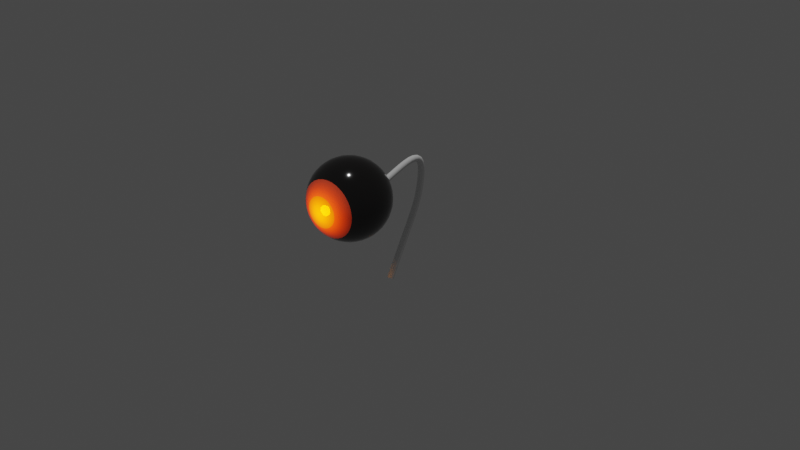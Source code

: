 # Source: 0701_SnakeEye_.blend  (saved by Blender 3.6.13; exported with 4.5.12 LTS)
import bpy
from mathutils import Matrix  # noqa: F401  (used for matrix-valued properties, if any)

bpy.ops.wm.read_factory_settings(use_empty=True)
scene = bpy.context.scene
scene.name = 'Scene'

# ---- collections
col_collection = bpy.data.collections.new('Collection'); scene.collection.children.link(col_collection)

# ---- materials (node trees are filled in below, after node groups)
mat_total = bpy.data.materials.new('Total')
mat_total.use_transparent_shadow = False
mat_inner_1 = bpy.data.materials.new('Inner_1')
mat_inner_1.use_transparent_shadow = False
mat_outer_1 = bpy.data.materials.new('Outer_1')
mat_outer_1.use_transparent_shadow = False

# ---- material node trees
mat_total.use_nodes = True; mat_total.node_tree.nodes.clear()
_N = mat_total.node_tree.nodes; _L = mat_total.node_tree.links
n0 = _N.new('ShaderNodeOutputMaterial'); n0.name = 'Material Output'; n0.location = (300, 300)
n1 = _N.new('ShaderNodeBsdfPrincipled'); n1.name = 'Principled BSDF'; n1.location = (10, 300)
n1.distribution = 'GGX'
n1.subsurface_method = 'RANDOM_WALK_SKIN'
n1.inputs[0].default_value = (0.008076, 0.006904, 0.006689, 1.0)
n1.inputs[2].default_value = 0.1
n1.inputs[3].default_value = 1.45
n1.inputs[13].default_value = 0.8
n1.inputs[27].default_value = (0.0, 0.0, 0.0, 1.0)
n1.inputs[28].default_value = 1.0
_L.new(n1.outputs[0], n0.inputs[0])
n0.is_active_output = True
mat_inner_1.use_nodes = True; mat_inner_1.node_tree.nodes.clear()
_N = mat_inner_1.node_tree.nodes; _L = mat_inner_1.node_tree.links
n0 = _N.new('ShaderNodeBsdfPrincipled'); n0.name = 'Principled BSDF'; n0.location = (10, 300)
n0.distribution = 'GGX'
n0.subsurface_method = 'RANDOM_WALK_SKIN'
n0.inputs[0].default_value = (0.8, 0.3209, 0.3631, 1.0)
n0.inputs[3].default_value = 1.45
n0.inputs[27].default_value = (0.0, 0.0, 0.0, 1.0)
n0.inputs[28].default_value = 1.0
n1 = _N.new('ShaderNodeBsdfPrincipled'); n1.name = 'Principled BSDF.001'; n1.location = (10, 300)
n1.distribution = 'GGX'
n1.subsurface_method = 'RANDOM_WALK_SKIN'
n1.inputs[0].default_value = (0.7325, 0.2312, 0.0, 1.0)
n1.inputs[1].default_value = 0.15
n1.inputs[2].default_value = 0.05
n1.inputs[3].default_value = 1.45
n1.inputs[13].default_value = 0.55
n1.inputs[27].default_value = (0.0, 0.0, 0.0, 1.0)
n1.inputs[28].default_value = 1.0
n2 = _N.new('ShaderNodeOutputMaterial'); n2.name = 'Material Output'; n2.location = (395, 267)
_L.new(n1.outputs[0], n2.inputs[0])
n2.is_active_output = True
mat_outer_1.use_nodes = True; mat_outer_1.node_tree.nodes.clear()
_N = mat_outer_1.node_tree.nodes; _L = mat_outer_1.node_tree.links
n0 = _N.new('ShaderNodeBsdfPrincipled'); n0.name = 'Principled BSDF'; n0.location = (10, 300)
n0.distribution = 'GGX'
n0.subsurface_method = 'RANDOM_WALK_SKIN'
n0.inputs[0].default_value = (0.8, 0.09964, 0.04756, 1.0)
n0.inputs[2].default_value = 0.1
n0.inputs[3].default_value = 1.45
n0.inputs[27].default_value = (0.0, 0.0, 0.0, 1.0)
n0.inputs[28].default_value = 1.0
n1 = _N.new('ShaderNodeOutputMaterial'); n1.name = 'Material Output'; n1.location = (300, 300)
_L.new(n0.outputs[0], n1.inputs[0])
n1.is_active_output = True

# ---- world
world_world = bpy.data.worlds.new('World'); scene.world = world_world
world_world.use_nodes = True; world_world.node_tree.nodes.clear()
_N = world_world.node_tree.nodes; _L = world_world.node_tree.links
n0 = _N.new('ShaderNodeOutputWorld'); n0.name = 'World Output'; n0.location = (300, 300)
n1 = _N.new('ShaderNodeBackground'); n1.name = 'Background'; n1.location = (10, 300)
n1.inputs[0].default_value = (0.05088, 0.05088, 0.05088, 1.0)
_L.new(n1.outputs[0], n0.inputs[0])
n0.is_active_output = True
world_world.color = (0.05088, 0.05088, 0.05088)
world_world.use_sun_shadow = False
world_world.sun_shadow_jitter_overblur = 0.0

# ---- lights
light_sun = bpy.data.lights.new('Sun', 'SUN')
light_sun.transmission_factor = 0.0
light_sun.energy = 1.0
light_point = bpy.data.lights.new('Point', 'POINT')
light_point.color = (1.0, 0.333, 0.0)
light_point.transmission_factor = 0.0
light_point.energy = 6.8
light_point.shadow_soft_size = 0.06
light_point.shadow_maximum_resolution = 0.006
light_point.use_absolute_resolution = True

# ---- meshes
me_sphere = bpy.data.meshes.new('Sphere')
me_sphere.from_pydata([(3.369e-08, 0.203, -0.1357), (3.369e-08, 0.1357, -0.203), (3.369e-08, 0.04764, -0.2395), (3.369e-08, 0.0, -0.2442), (3.369e-08, -0.04764, -0.2395), (3.369e-08, -0.1357, -0.203), (0.009294, 0.2395, -0.04673), (0.01823, 0.2256, -0.09166), (0.02647, 0.203, -0.1331), (0.03369, 0.1727, -0.1694), (0.03961, 0.1357, -0.1991), (0.04401, 0.09345, -0.2213), (0.04673, 0.04764, -0.2349), (0.04764, 0.0, -0.2395), (0.04673, -0.04764, -0.2349), (0.04401, -0.09345, -0.2213), (0.03961, -0.1357, -0.1991), (0.03369, -0.1727, -0.1694), (0.02647, -0.203, -0.1331), (0.01823, -0.2256, -0.09166), (0.009294, -0.2395, -0.04673), (0.01823, 0.2395, -0.04401), (0.03576, 0.2256, -0.08634), (0.05192, 0.203, -0.1253), (0.06608, 0.1727, -0.1595), (0.0777, 0.1357, -0.1876), (0.08634, 0.09345, -0.2084), (0.09166, 0.04764, -0.2213), (0.09345, 0.0, -0.2256), (0.09166, -0.04764, -0.2213), (0.08634, -0.09345, -0.2084), (0.0777, -0.1357, -0.1876), (0.06608, -0.1727, -0.1595), (0.05192, -0.203, -0.1253), (0.03576, -0.2256, -0.08634), (0.01823, -0.2395, -0.04401), (0.02647, 0.2395, -0.03961), (0.05192, 0.2256, -0.0777), (0.07537, 0.203, -0.1128), (0.09593, 0.1727, -0.1436), (0.1128, 0.1357, -0.1688), (0.1253, 0.09345, -0.1876), (0.1331, 0.04764, -0.1991), (0.1357, 0.0, -0.203), (0.1331, -0.04764, -0.1991), (0.1253, -0.09345, -0.1876), (0.1128, -0.1357, -0.1688), (0.09593, -0.1727, -0.1436), (0.07537, -0.203, -0.1128), (0.05192, -0.2256, -0.0777), (0.02647, -0.2395, -0.03961), (0.03369, 0.2395, -0.03369), (0.06608, 0.2256, -0.06608), (0.09593, 0.203, -0.09593), (0.1221, 0.1727, -0.1221), (0.1436, 0.1357, -0.1436), (0.1595, 0.09345, -0.1595), (0.1694, 0.04764, -0.1694), (0.1727, 0.0, -0.1727), (0.1694, -0.04764, -0.1694), (0.1595, -0.09345, -0.1595), (0.1436, -0.1357, -0.1436), (0.1221, -0.1727, -0.1221), (0.09593, -0.203, -0.09593), (0.06608, -0.2256, -0.06608), (0.03369, -0.2395, -0.03369), (0.03961, 0.2395, -0.02647), (0.0777, 0.2256, -0.05192), (0.1128, 0.203, -0.07537), (0.1436, 0.1727, -0.09593), (0.1688, 0.1357, -0.1128), (0.1876, 0.09345, -0.1253), (0.1991, 0.04764, -0.1331), (0.203, 0.0, -0.1357), (0.1991, -0.04764, -0.1331), (0.1876, -0.09345, -0.1253), (0.1688, -0.1357, -0.1128), (0.1436, -0.1727, -0.09593), (0.1128, -0.203, -0.07537), (0.0777, -0.2256, -0.05192), (0.03961, -0.2395, -0.02647), (3.369e-08, 0.2442, -1.49e-08), (0.04401, 0.2395, -0.01823), (0.08634, 0.2256, -0.03576), (0.1253, 0.203, -0.05192), (0.1595, 0.1727, -0.06608), (0.1876, 0.1357, -0.0777), (0.2084, 0.09345, -0.08634), (0.2213, 0.04764, -0.09166), (0.2256, 7.451e-09, -0.09345), (0.2213, -0.04764, -0.09166), (0.2084, -0.09345, -0.08634), (0.1876, -0.1357, -0.0777), (0.1595, -0.1727, -0.06608), (0.1253, -0.203, -0.05192), (0.08634, -0.2256, -0.03576), (0.04401, -0.2395, -0.01823), (0.04673, 0.2395, -0.009294), (0.09166, 0.2256, -0.01823), (0.1331, 0.203, -0.02647), (0.1694, 0.1727, -0.03369), (0.1991, 0.1357, -0.03961), (0.2213, 0.09345, -0.04401), (0.2349, 0.04764, -0.04673), (0.2395, 7.451e-09, -0.04764), (0.2349, -0.04764, -0.04673), (0.2213, -0.09345, -0.04401), (0.1991, -0.1357, -0.03961), (0.1694, -0.1727, -0.03369), (0.1331, -0.203, -0.02647), (0.09166, -0.2256, -0.01823), (0.04673, -0.2395, -0.009294), (0.04764, 0.2395, -1.49e-08), (0.09345, 0.2256, -1.49e-08), (0.1357, 0.203, 0.0), (0.1727, 0.1727, -1.49e-08), (0.203, 0.1357, 1.49e-08), (0.2256, 0.09345, -2.235e-08), (0.2395, 0.04764, 1.49e-08), (0.2442, 1.017e-08, 3.576e-08), (0.2395, -0.04764, 1.863e-08), (0.2256, -0.09345, -7.451e-09), (0.203, -0.1357, 2.98e-08), (0.1727, -0.1727, 0.0), (0.1357, -0.203, 1.49e-08), (0.09345, -0.2256, 1.49e-08), (0.04764, -0.2395, 1.49e-08), (0.04673, 0.2395, 0.009294), (0.09166, 0.2256, 0.01823), (0.1331, 0.203, 0.02647), (0.1694, 0.1727, 0.03369), (0.1991, 0.1357, 0.03961), (0.2213, 0.09345, 0.04401), (0.2349, 0.04764, 0.04673), (0.2395, 1.118e-08, 0.04764), (0.2349, -0.04764, 0.04673), (0.2213, -0.09345, 0.04401), (0.1991, -0.1357, 0.03961), (0.1694, -0.1727, 0.03369), (0.1331, -0.203, 0.02647), (0.09166, -0.2256, 0.01823), (0.04673, -0.2395, 0.009294), (0.04401, 0.2395, 0.01823), (0.08634, 0.2256, 0.03576), (0.1253, 0.203, 0.05192), (0.1595, 0.1727, 0.06608), (0.1876, 0.1357, 0.0777), (0.2084, 0.09345, 0.08634), (0.2213, 0.04764, 0.09166), (0.2256, 1.49e-08, 0.09345), (0.2213, -0.04764, 0.09166), (0.2084, -0.09345, 0.08634), (0.1876, -0.1357, 0.0777), (0.1595, -0.1727, 0.06608), (0.1253, -0.203, 0.05192), (0.08634, -0.2256, 0.03576), (0.04401, -0.2395, 0.01823), (0.03961, 0.2395, 0.02647), (0.0777, 0.2256, 0.05192), (0.1128, 0.203, 0.07537), (0.1436, 0.1727, 0.09593), (0.1688, 0.1357, 0.1128), (0.1876, 0.09345, 0.1253), (0.1991, 0.04764, 0.1331), (0.203, 1.49e-08, 0.1357), (0.1991, -0.04764, 0.1331), (0.1876, -0.09345, 0.1253), (0.1688, -0.1357, 0.1128), (0.1436, -0.1727, 0.09593), (0.1128, -0.203, 0.07537), (0.0777, -0.2256, 0.05192), (0.03961, -0.2395, 0.02647), (0.03369, 0.2395, 0.03369), (0.06608, 0.2256, 0.06608), (0.09593, 0.203, 0.09593), (0.1221, 0.1727, 0.1221), (0.1436, 0.1357, 0.1436), (0.1595, 0.09345, 0.1595), (0.1694, 0.04764, 0.1694), (0.1727, 1.49e-08, 0.1727), (0.1694, -0.04764, 0.1694), (0.1595, -0.09345, 0.1595), (0.1436, -0.1357, 0.1436), (0.1221, -0.1727, 0.1221), (0.09593, -0.203, 0.09593), (0.06608, -0.2256, 0.06608), (0.03369, -0.2395, 0.03369), (0.02647, 0.2395, 0.03961), (0.05192, 0.2256, 0.0777), (0.07537, 0.203, 0.1128), (0.09593, 0.1727, 0.1436), (0.1128, 0.1357, 0.1688), (0.1253, 0.09345, 0.1876), (0.1331, 0.04764, 0.1991), (0.1357, 1.49e-08, 0.203), (0.1331, -0.04764, 0.1991), (0.1253, -0.09345, 0.1876), (0.1128, -0.1357, 0.1688), (0.09593, -0.1727, 0.1436), (0.07537, -0.203, 0.1128), (0.05192, -0.2256, 0.0777), (0.02647, -0.2395, 0.03961), (0.01823, 0.2395, 0.04401), (0.03576, 0.2256, 0.08634), (0.05192, 0.203, 0.1253), (0.06608, 0.1727, 0.1595), (0.0777, 0.1357, 0.1876), (0.08634, 0.09345, 0.2084), (0.09166, 0.04764, 0.2213), (0.09345, 1.49e-08, 0.2256), (0.09166, -0.04764, 0.2213), (0.08634, -0.09345, 0.2084), (0.0777, -0.1357, 0.1876), (0.06608, -0.1727, 0.1595), (0.05192, -0.203, 0.1253), (0.03576, -0.2256, 0.08634), (0.01823, -0.2395, 0.04401), (0.009294, 0.2395, 0.04673), (0.01823, 0.2256, 0.09166), (0.02647, 0.203, 0.1331), (0.03369, 0.1727, 0.1694), (0.03961, 0.1357, 0.1991), (0.04401, 0.09345, 0.2213), (0.04673, 0.04764, 0.2349), (0.04764, 1.49e-08, 0.2395), (0.04673, -0.04764, 0.2349), (0.04401, -0.09345, 0.2213), (0.03961, -0.1357, 0.1991), (0.03369, -0.1727, 0.1694), (0.02647, -0.203, 0.1331), (0.01823, -0.2256, 0.09166), (0.009294, -0.2395, 0.04673), (3.187e-08, 0.2395, 0.04764), (2.095e-08, 0.2256, 0.09345), (1.003e-08, 0.203, 0.1357), (3.005e-08, 0.1727, 0.1727), (8.215e-09, 0.1357, 0.203), (4.097e-08, 0.09345, 0.2256), (9.376e-10, 0.04764, 0.2395), (-4.637e-08, 1.49e-08, 0.2442), (9.376e-10, -0.04764, 0.2395), (4.097e-08, -0.09345, 0.2256), (8.215e-09, -0.1357, 0.203), (3.005e-08, -0.1727, 0.1727), (1.003e-08, -0.203, 0.1357), (2.095e-08, -0.2256, 0.09345), (3.187e-08, -0.2395, 0.04764), (-0.009294, 0.2395, 0.04673), (-0.01823, 0.2256, 0.09166), (-0.02647, 0.203, 0.1331), (-0.03369, 0.1727, 0.1694), (-0.03961, 0.1357, 0.1991), (-0.04401, 0.09345, 0.2213), (-0.04673, 0.04764, 0.2349), (-0.04764, 1.49e-08, 0.2395), (-0.04673, -0.04764, 0.2349), (-0.04401, -0.09345, 0.2213), (-0.03961, -0.1357, 0.1991), (-0.03369, -0.1727, 0.1694), (-0.02647, -0.203, 0.1331), (-0.01823, -0.2256, 0.09166), (-0.009294, -0.2395, 0.04673), (-0.01823, 0.2395, 0.04401), (-0.03576, 0.2256, 0.08634), (-0.05192, 0.203, 0.1253), (-0.06608, 0.1727, 0.1595), (-0.0777, 0.1357, 0.1876), (-0.08634, 0.09345, 0.2084), (-0.09166, 0.04764, 0.2213), (-0.09345, 1.49e-08, 0.2256), (-0.09166, -0.04764, 0.2213), (-0.08634, -0.09345, 0.2084), (-0.0777, -0.1357, 0.1876), (-0.06608, -0.1727, 0.1595), (-0.05192, -0.203, 0.1253), (-0.03576, -0.2256, 0.08634), (-0.01823, -0.2395, 0.04401), (-0.02647, 0.2395, 0.03961), (-0.05192, 0.2256, 0.0777), (-0.07537, 0.203, 0.1128), (-0.09593, 0.1727, 0.1436), (-0.1128, 0.1357, 0.1688), (-0.1253, 0.09345, 0.1876), (-0.1331, 0.04764, 0.1991), (-0.1357, 1.49e-08, 0.203), (-0.1331, -0.04764, 0.1991), (-0.1253, -0.09345, 0.1876), (-0.1128, -0.1357, 0.1688), (-0.09593, -0.1727, 0.1436), (-0.07537, -0.203, 0.1128), (-0.05192, -0.2256, 0.0777), (-0.02647, -0.2395, 0.03961), (-0.03369, 0.2395, 0.03369), (-0.06608, 0.2256, 0.06608), (-0.09593, 0.203, 0.09593), (-0.1221, 0.1727, 0.1221), (-0.1436, 0.1357, 0.1436), (-0.1595, 0.09345, 0.1595), (-0.1694, 0.04764, 0.1694), (-0.1727, 1.49e-08, 0.1727), (-0.1694, -0.04764, 0.1694), (-0.1595, -0.09345, 0.1595), (-0.1436, -0.1357, 0.1436), (-0.1221, -0.1727, 0.1221), (-0.09593, -0.203, 0.09593), (-0.06608, -0.2256, 0.06608), (-0.03369, -0.2395, 0.03369), (3.369e-08, -0.2442, 0.0), (-0.03961, 0.2395, 0.02647), (-0.0777, 0.2256, 0.05192), (-0.1128, 0.203, 0.07537), (-0.1436, 0.1727, 0.09593), (-0.1688, 0.1357, 0.1128), (-0.1876, 0.09345, 0.1253), (-0.1991, 0.04764, 0.1331), (-0.203, 1.49e-08, 0.1357), (-0.1991, -0.04764, 0.1331), (-0.1876, -0.09345, 0.1253), (-0.1688, -0.1357, 0.1128), (-0.1436, -0.1727, 0.09593), (-0.1128, -0.203, 0.07537), (-0.0777, -0.2256, 0.05192), (-0.03961, -0.2395, 0.02647), (-0.04401, 0.2395, 0.01823), (-0.08634, 0.2256, 0.03576), (-0.1253, 0.203, 0.05192), (-0.1595, 0.1727, 0.06608), (-0.1876, 0.1357, 0.0777), (-0.2084, 0.09345, 0.08634), (-0.2213, 0.04764, 0.09166), (-0.2256, 1.49e-08, 0.09345), (-0.2213, -0.04764, 0.09166), (-0.2084, -0.09345, 0.08634), (-0.1876, -0.1357, 0.0777), (-0.1595, -0.1727, 0.06608), (-0.1253, -0.203, 0.05192), (-0.08634, -0.2256, 0.03576), (-0.04401, -0.2395, 0.01823), (-0.04673, 0.2395, 0.009294), (-0.09166, 0.2256, 0.01823), (-0.1331, 0.203, 0.02647), (-0.1694, 0.1727, 0.03369), (-0.1991, 0.1357, 0.03961), (-0.2213, 0.09345, 0.04401), (-0.2349, 0.04764, 0.04673), (-0.2395, 1.118e-08, 0.04764), (-0.2349, -0.04764, 0.04673), (-0.2213, -0.09345, 0.04401), (-0.1991, -0.1357, 0.03961), (-0.1694, -0.1727, 0.03369), (-0.1331, -0.203, 0.02647), (-0.09166, -0.2256, 0.01823), (-0.04673, -0.2395, 0.009294), (-0.04764, 0.2395, -1.49e-08), (-0.09345, 0.2256, -2.98e-08), (-0.1357, 0.203, -4.47e-08), (-0.1727, 0.1727, -1.49e-08), (-0.203, 0.1357, -4.47e-08), (-0.2256, 0.09345, -1.49e-08), (-0.2395, 0.04764, -7.078e-08), (-0.2442, 1.017e-08, -1.134e-07), (-0.2395, -0.04764, -6.706e-08), (-0.2256, -0.09345, -7.451e-09), (-0.203, -0.1357, -4.47e-08), (-0.1727, -0.1727, 0.0), (-0.1357, -0.203, -2.98e-08), (-0.09345, -0.2256, 0.0), (-0.04764, -0.2395, 0.0), (-0.04673, 0.2395, -0.009294), (-0.09166, 0.2256, -0.01823), (-0.1331, 0.203, -0.02647), (-0.1694, 0.1727, -0.03369), (-0.1991, 0.1357, -0.03961), (-0.2213, 0.09345, -0.04401), (-0.2349, 0.04764, -0.04673), (-0.2395, 7.451e-09, -0.04764), (-0.2349, -0.04764, -0.04673), (-0.2213, -0.09345, -0.04401), (-0.1991, -0.1357, -0.03961), (-0.1694, -0.1727, -0.03369), (-0.1331, -0.203, -0.02647), (-0.09166, -0.2256, -0.01823), (-0.04673, -0.2395, -0.009294), (-0.04401, 0.2395, -0.01823), (-0.08634, 0.2256, -0.03576), (-0.1253, 0.203, -0.05192), (-0.1595, 0.1727, -0.06608), (-0.1876, 0.1357, -0.0777), (-0.2084, 0.09345, -0.08634), (-0.2213, 0.04764, -0.09166), (-0.2256, 7.451e-09, -0.09345), (-0.2213, -0.04764, -0.09166), (-0.2084, -0.09345, -0.08634), (-0.1876, -0.1357, -0.0777), (-0.1595, -0.1727, -0.06608), (-0.1253, -0.203, -0.05192), (-0.08634, -0.2256, -0.03576), (-0.04401, -0.2395, -0.01823), (-0.03961, 0.2395, -0.02647), (-0.0777, 0.2256, -0.05192), (-0.1128, 0.203, -0.07537), (-0.1436, 0.1727, -0.09593), (-0.1688, 0.1357, -0.1128), (-0.1876, 0.09345, -0.1253), (-0.1991, 0.04764, -0.1331), (-0.203, 0.0, -0.1357), (-0.1991, -0.04764, -0.1331), (-0.1876, -0.09345, -0.1253), (-0.1688, -0.1357, -0.1128), (-0.1436, -0.1727, -0.09593), (-0.1128, -0.203, -0.07537), (-0.0777, -0.2256, -0.05192), (-0.03961, -0.2395, -0.02647), (-0.03369, 0.2395, -0.03369), (-0.06608, 0.2256, -0.06608), (-0.09593, 0.203, -0.09593), (-0.1221, 0.1727, -0.1221), (-0.1436, 0.1357, -0.1436), (-0.1595, 0.09345, -0.1595), (-0.1694, 0.04764, -0.1694), (-0.1727, 0.0, -0.1727), (-0.1694, -0.04764, -0.1694), (-0.1595, -0.09345, -0.1595), (-0.1436, -0.1357, -0.1436), (-0.1221, -0.1727, -0.1221), (-0.09593, -0.203, -0.09593), (-0.06608, -0.2256, -0.06608), (-0.03369, -0.2395, -0.03369), (-0.02647, 0.2395, -0.03961), (-0.05192, 0.2256, -0.0777), (-0.07537, 0.203, -0.1128), (-0.09593, 0.1727, -0.1436), (-0.1128, 0.1357, -0.1688), (-0.1253, 0.09345, -0.1876), (-0.1331, 0.04764, -0.1991), (-0.1357, 0.0, -0.203), (-0.1331, -0.04764, -0.1991), (-0.1253, -0.09345, -0.1876), (-0.1128, -0.1357, -0.1688), (-0.09593, -0.1727, -0.1436), (-0.07537, -0.203, -0.1128), (-0.05192, -0.2256, -0.0777), (-0.02647, -0.2395, -0.03961), (-0.01823, 0.2395, -0.04401), (-0.03576, 0.2256, -0.08634), (-0.05192, 0.203, -0.1253), (-0.06608, 0.1727, -0.1595), (-0.0777, 0.1357, -0.1876), (-0.08634, 0.09345, -0.2084), (-0.09166, 0.04764, -0.2213), (-0.09345, 0.0, -0.2256), (-0.09166, -0.04764, -0.2213), (-0.08634, -0.09345, -0.2084), (-0.0777, -0.1357, -0.1876), (-0.06608, -0.1727, -0.1595), (-0.05192, -0.203, -0.1253), (-0.03576, -0.2256, -0.08634), (-0.01823, -0.2395, -0.04401), (-0.009294, 0.2395, -0.04673), (-0.01823, 0.2256, -0.09166), (-0.02647, 0.203, -0.1331), (-0.03369, 0.1727, -0.1694), (-0.03961, 0.1357, -0.1991), (-0.04401, 0.09345, -0.2213), (-0.04673, 0.04764, -0.2349), (-0.04764, 0.0, -0.2395), (-0.04673, -0.04764, -0.2349), (-0.04401, -0.09345, -0.2213), (-0.03961, -0.1357, -0.1991), (-0.03369, -0.1727, -0.1694), (-0.02647, -0.203, -0.1331), (-0.01823, -0.2256, -0.09166), (-0.009294, -0.2395, -0.04673), (3.733e-08, 0.2395, -0.04764), (5.006e-08, 0.2256, -0.09345), (5.552e-08, 0.1727, -0.1727), (4.824e-08, 0.09345, -0.2256), (4.824e-08, -0.09345, -0.2256), (5.552e-08, -0.1727, -0.1727), (8.645e-08, -0.203, -0.1357), (5.006e-08, -0.2256, -0.09345), (3.733e-08, -0.2395, -0.04764)], [], [(475, 0, 8, 9), (478, 5, 16, 17), (1, 475, 9, 10), (479, 478, 17, 18), (476, 1, 10, 11), (480, 479, 18, 19), (2, 476, 11, 12), (481, 480, 19, 20), (3, 2, 12, 13), (473, 81, 6), (307, 481, 20), (4, 3, 13, 14), (474, 473, 6, 7), (477, 4, 14, 15), (0, 474, 7, 8), (5, 477, 15, 16), (8, 7, 22, 23), (16, 15, 30, 31), (9, 8, 23, 24), (17, 16, 31, 32), (10, 9, 24, 25), (18, 17, 32, 33), (11, 10, 25, 26), (19, 18, 33, 34), (12, 11, 26, 27), (20, 19, 34, 35), (13, 12, 27, 28), (6, 81, 21), (307, 20, 35), (14, 13, 28, 29), (7, 6, 21, 22), (15, 14, 29, 30), (27, 26, 41, 42), (35, 34, 49, 50), (28, 27, 42, 43), (21, 81, 36), (307, 35, 50), (29, 28, 43, 44), (22, 21, 36, 37), (30, 29, 44, 45), (23, 22, 37, 38), (31, 30, 45, 46), (24, 23, 38, 39), (32, 31, 46, 47), (25, 24, 39, 40), (33, 32, 47, 48), (26, 25, 40, 41), (34, 33, 48, 49), (46, 45, 60, 61), (39, 38, 53, 54), (47, 46, 61, 62), (40, 39, 54, 55), (48, 47, 62, 63), (41, 40, 55, 56), (49, 48, 63, 64), (42, 41, 56, 57), (50, 49, 64, 65), (43, 42, 57, 58), (36, 81, 51), (307, 50, 65), (44, 43, 58, 59), (37, 36, 51, 52), (45, 44, 59, 60), (38, 37, 52, 53), (65, 64, 79, 80), (58, 57, 72, 73), (51, 81, 66), (307, 65, 80), (59, 58, 73, 74), (52, 51, 66, 67), (60, 59, 74, 75), (53, 52, 67, 68), (61, 60, 75, 76), (54, 53, 68, 69), (62, 61, 76, 77), (55, 54, 69, 70), (63, 62, 77, 78), (56, 55, 70, 71), (64, 63, 78, 79), (57, 56, 71, 72), (69, 68, 84, 85), (77, 76, 92, 93), (70, 69, 85, 86), (78, 77, 93, 94), (71, 70, 86, 87), (79, 78, 94, 95), (72, 71, 87, 88), (80, 79, 95, 96), (73, 72, 88, 89), (66, 81, 82), (307, 80, 96), (74, 73, 89, 90), (67, 66, 82, 83), (75, 74, 90, 91), (68, 67, 83, 84), (76, 75, 91, 92), (89, 88, 103, 104), (82, 81, 97), (307, 96, 111), (90, 89, 104, 105), (83, 82, 97, 98), (91, 90, 105, 106), (84, 83, 98, 99), (92, 91, 106, 107), (85, 84, 99, 100), (93, 92, 107, 108), (86, 85, 100, 101), (94, 93, 108, 109), (87, 86, 101, 102), (95, 94, 109, 110), (88, 87, 102, 103), (96, 95, 110, 111), (108, 107, 122, 123), (101, 100, 115, 116), (109, 108, 123, 124), (102, 101, 116, 117), (110, 109, 124, 125), (103, 102, 117, 118), (111, 110, 125, 126), (104, 103, 118, 119), (97, 81, 112), (307, 111, 126), (105, 104, 119, 120), (98, 97, 112, 113), (106, 105, 120, 121), (99, 98, 113, 114), (107, 106, 121, 122), (100, 99, 114, 115), (307, 126, 141), (120, 119, 134, 135), (113, 112, 127, 128), (121, 120, 135, 136), (114, 113, 128, 129), (122, 121, 136, 137), (115, 114, 129, 130), (123, 122, 137, 138), (116, 115, 130, 131), (124, 123, 138, 139), (117, 116, 131, 132), (125, 124, 139, 140), (118, 117, 132, 133), (126, 125, 140, 141), (119, 118, 133, 134), (112, 81, 127), (139, 138, 153, 154), (132, 131, 146, 147), (140, 139, 154, 155), (133, 132, 147, 148), (141, 140, 155, 156), (134, 133, 148, 149), (127, 81, 142), (307, 141, 156), (135, 134, 149, 150), (128, 127, 142, 143), (136, 135, 150, 151), (129, 128, 143, 144), (137, 136, 151, 152), (130, 129, 144, 145), (138, 137, 152, 153), (131, 130, 145, 146), (143, 142, 157, 158), (151, 150, 165, 166), (144, 143, 158, 159), (152, 151, 166, 167), (145, 144, 159, 160), (153, 152, 167, 168), (146, 145, 160, 161), (154, 153, 168, 169), (147, 146, 161, 162), (155, 154, 169, 170), (148, 147, 162, 163), (156, 155, 170, 171), (149, 148, 163, 164), (142, 81, 157), (307, 156, 171), (150, 149, 164, 165), (162, 161, 176, 177), (170, 169, 184, 185), (163, 162, 177, 178), (171, 170, 185, 186), (164, 163, 178, 179), (157, 81, 172), (307, 171, 186), (165, 164, 179, 180), (158, 157, 172, 173), (166, 165, 180, 181), (159, 158, 173, 174), (167, 166, 181, 182), (160, 159, 174, 175), (168, 167, 182, 183), (161, 160, 175, 176), (169, 168, 183, 184), (181, 180, 195, 196), (174, 173, 188, 189), (182, 181, 196, 197), (175, 174, 189, 190), (183, 182, 197, 198), (176, 175, 190, 191), (184, 183, 198, 199), (177, 176, 191, 192), (185, 184, 199, 200), (178, 177, 192, 193), (186, 185, 200, 201), (179, 178, 193, 194), (172, 81, 187), (307, 186, 201), (180, 179, 194, 195), (173, 172, 187, 188), (200, 199, 214, 215), (193, 192, 207, 208), (201, 200, 215, 216), (194, 193, 208, 209), (187, 81, 202), (307, 201, 216), (195, 194, 209, 210), (188, 187, 202, 203), (196, 195, 210, 211), (189, 188, 203, 204), (197, 196, 211, 212), (190, 189, 204, 205), (198, 197, 212, 213), (191, 190, 205, 206), (199, 198, 213, 214), (192, 191, 206, 207), (204, 203, 218, 219), (212, 211, 226, 227), (205, 204, 219, 220), (213, 212, 227, 228), (206, 205, 220, 221), (214, 213, 228, 229), (207, 206, 221, 222), (215, 214, 229, 230), (208, 207, 222, 223), (216, 215, 230, 231), (209, 208, 223, 224), (202, 81, 217), (307, 216, 231), (210, 209, 224, 225), (203, 202, 217, 218), (211, 210, 225, 226), (223, 222, 237, 238), (231, 230, 245, 246), (224, 223, 238, 239), (217, 81, 232), (307, 231, 246), (225, 224, 239, 240), (218, 217, 232, 233), (226, 225, 240, 241), (219, 218, 233, 234), (227, 226, 241, 242), (220, 219, 234, 235), (228, 227, 242, 243), (221, 220, 235, 236), (229, 228, 243, 244), (222, 221, 236, 237), (230, 229, 244, 245), (242, 241, 256, 257), (235, 234, 249, 250), (243, 242, 257, 258), (236, 235, 250, 251), (244, 243, 258, 259), (237, 236, 251, 252), (245, 244, 259, 260), (238, 237, 252, 253), (246, 245, 260, 261), (239, 238, 253, 254), (232, 81, 247), (307, 246, 261), (240, 239, 254, 255), (233, 232, 247, 248), (241, 240, 255, 256), (234, 233, 248, 249), (261, 260, 275, 276), (254, 253, 268, 269), (247, 81, 262), (307, 261, 276), (255, 254, 269, 270), (248, 247, 262, 263), (256, 255, 270, 271), (249, 248, 263, 264), (257, 256, 271, 272), (250, 249, 264, 265), (258, 257, 272, 273), (251, 250, 265, 266), (259, 258, 273, 274), (252, 251, 266, 267), (260, 259, 274, 275), (253, 252, 267, 268), (273, 272, 287, 288), (266, 265, 280, 281), (274, 273, 288, 289), (267, 266, 281, 282), (275, 274, 289, 290), (268, 267, 282, 283), (276, 275, 290, 291), (269, 268, 283, 284), (262, 81, 277), (307, 276, 291), (270, 269, 284, 285), (263, 262, 277, 278), (271, 270, 285, 286), (264, 263, 278, 279), (272, 271, 286, 287), (265, 264, 279, 280), (277, 81, 292), (307, 291, 306), (285, 284, 299, 300), (278, 277, 292, 293), (286, 285, 300, 301), (279, 278, 293, 294), (287, 286, 301, 302), (280, 279, 294, 295), (288, 287, 302, 303), (281, 280, 295, 296), (289, 288, 303, 304), (282, 281, 296, 297), (290, 289, 304, 305), (283, 282, 297, 298), (291, 290, 305, 306), (284, 283, 298, 299), (296, 295, 311, 312), (304, 303, 319, 320), (297, 296, 312, 313), (305, 304, 320, 321), (298, 297, 313, 314), (306, 305, 321, 322), (299, 298, 314, 315), (292, 81, 308), (307, 306, 322), (300, 299, 315, 316), (293, 292, 308, 309), (301, 300, 316, 317), (294, 293, 309, 310), (302, 301, 317, 318), (295, 294, 310, 311), (303, 302, 318, 319), (316, 315, 330, 331), (309, 308, 323, 324), (317, 316, 331, 332), (310, 309, 324, 325), (318, 317, 332, 333), (311, 310, 325, 326), (319, 318, 333, 334), (312, 311, 326, 327), (320, 319, 334, 335), (313, 312, 327, 328), (321, 320, 335, 336), (314, 313, 328, 329), (322, 321, 336, 337), (315, 314, 329, 330), (308, 81, 323), (307, 322, 337), (335, 334, 349, 350), (328, 327, 342, 343), (336, 335, 350, 351), (329, 328, 343, 344), (337, 336, 351, 352), (330, 329, 344, 345), (323, 81, 338), (307, 337, 352), (331, 330, 345, 346), (324, 323, 338, 339), (332, 331, 346, 347), (325, 324, 339, 340), (333, 332, 347, 348), (326, 325, 340, 341), (334, 333, 348, 349), (327, 326, 341, 342), (339, 338, 353, 354), (347, 346, 361, 362), (340, 339, 354, 355), (348, 347, 362, 363), (341, 340, 355, 356), (349, 348, 363, 364), (342, 341, 356, 357), (350, 349, 364, 365), (343, 342, 357, 358), (351, 350, 365, 366), (344, 343, 358, 359), (352, 351, 366, 367), (345, 344, 359, 360), (338, 81, 353), (307, 352, 367), (346, 345, 360, 361), (358, 357, 372, 373), (366, 365, 380, 381), (359, 358, 373, 374), (367, 366, 381, 382), (360, 359, 374, 375), (353, 81, 368), (307, 367, 382), (361, 360, 375, 376), (354, 353, 368, 369), (362, 361, 376, 377), (355, 354, 369, 370), (363, 362, 377, 378), (356, 355, 370, 371), (364, 363, 378, 379), (357, 356, 371, 372), (365, 364, 379, 380), (377, 376, 391, 392), (370, 369, 384, 385), (378, 377, 392, 393), (371, 370, 385, 386), (379, 378, 393, 394), (372, 371, 386, 387), (380, 379, 394, 395), (373, 372, 387, 388), (381, 380, 395, 396), (374, 373, 388, 389), (382, 381, 396, 397), (375, 374, 389, 390), (368, 81, 383), (307, 382, 397), (376, 375, 390, 391), (369, 368, 383, 384), (396, 395, 410, 411), (389, 388, 403, 404), (397, 396, 411, 412), (390, 389, 404, 405), (383, 81, 398), (307, 397, 412), (391, 390, 405, 406), (384, 383, 398, 399), (392, 391, 406, 407), (385, 384, 399, 400), (393, 392, 407, 408), (386, 385, 400, 401), (394, 393, 408, 409), (387, 386, 401, 402), (395, 394, 409, 410), (388, 387, 402, 403), (408, 407, 422, 423), (401, 400, 415, 416), (409, 408, 423, 424), (402, 401, 416, 417), (410, 409, 424, 425), (403, 402, 417, 418), (411, 410, 425, 426), (404, 403, 418, 419), (412, 411, 426, 427), (405, 404, 419, 420), (398, 81, 413), (307, 412, 427), (406, 405, 420, 421), (399, 398, 413, 414), (407, 406, 421, 422), (400, 399, 414, 415), (427, 426, 441, 442), (420, 419, 434, 435), (413, 81, 428), (307, 427, 442), (421, 420, 435, 436), (414, 413, 428, 429), (422, 421, 436, 437), (415, 414, 429, 430), (423, 422, 437, 438), (416, 415, 430, 431), (424, 423, 438, 439), (417, 416, 431, 432), (425, 424, 439, 440), (418, 417, 432, 433), (426, 425, 440, 441), (419, 418, 433, 434), (431, 430, 445, 446), (439, 438, 453, 454), (432, 431, 446, 447), (440, 439, 454, 455), (433, 432, 447, 448), (441, 440, 455, 456), (434, 433, 448, 449), (442, 441, 456, 457), (435, 434, 449, 450), (428, 81, 443), (307, 442, 457), (436, 435, 450, 451), (429, 428, 443, 444), (437, 436, 451, 452), (430, 429, 444, 445), (438, 437, 452, 453), (450, 449, 464, 465), (443, 81, 458), (307, 457, 472), (451, 450, 465, 466), (444, 443, 458, 459), (452, 451, 466, 467), (445, 444, 459, 460), (453, 452, 467, 468), (446, 445, 460, 461), (454, 453, 468, 469), (447, 446, 461, 462), (455, 454, 469, 470), (448, 447, 462, 463), (456, 455, 470, 471), (449, 448, 463, 464), (457, 456, 471, 472), (469, 468, 5, 478), (462, 461, 475, 1), (470, 469, 478, 479), (463, 462, 1, 476), (471, 470, 479, 480), (464, 463, 476, 2), (472, 471, 480, 481), (465, 464, 2, 3), (458, 81, 473), (307, 472, 481), (466, 465, 3, 4), (459, 458, 473, 474), (467, 466, 4, 477), (460, 459, 474, 0), (468, 467, 477, 5), (461, 460, 0, 475)])
me_sphere.polygons.foreach_set('use_smooth', [True] * 512)
me_sphere.polygons.foreach_set('material_index', [0, 0, 0, 2, 0, 2, 0, 1, 0, 0, 1, 0, 0, 0, 0, 0, 0, 0, 0, 0, 0, 2, 0, 2, 0, 1, 0, 0, 1, 0, 0, 0, 0, 1, 0, 0, 1, 0, 0, 0, 0, 0, 0, 0, 0, 2, 0, 2, 0, 0, 0, 0, 2, 0, 2, 0, 1, 0, 0, 1, 0, 0, 0, 0, 1, 0, 0, 1, 0, 0, 0, 0, 0, 0, 0, 0, 2, 0, 2, 0, 0, 0, 0, 2, 0, 2, 0, 1, 0, 0, 1, 0, 0, 0, 0, 0, 0, 0, 1, 0, 0, 0, 0, 0, 0, 0, 0, 2, 0, 2, 0, 1, 0, 0, 2, 0, 2, 0, 1, 0, 0, 1, 0, 0, 0, 0, 0, 0, 1, 0, 0, 0, 0, 0, 0, 0, 0, 2, 0, 2, 0, 1, 0, 0, 2, 0, 2, 0, 1, 0, 0, 1, 0, 0, 0, 0, 0, 0, 0, 0, 0, 0, 0, 0, 0, 0, 0, 2, 0, 2, 0, 1, 0, 0, 1, 0, 0, 2, 0, 1, 0, 0, 1, 0, 0, 0, 0, 0, 0, 0, 0, 2, 0, 0, 0, 0, 0, 0, 2, 0, 2, 0, 1, 0, 0, 1, 0, 0, 2, 0, 1, 0, 0, 1, 0, 0, 0, 0, 0, 0, 0, 0, 2, 0, 0, 0, 0, 0, 0, 2, 0, 2, 0, 1, 0, 0, 1, 0, 0, 0, 0, 1, 0, 0, 1, 0, 0, 0, 0, 0, 0, 0, 0, 2, 0, 2, 0, 0, 0, 0, 2, 0, 2, 0, 1, 0, 0, 1, 0, 0, 0, 0, 1, 0, 0, 1, 0, 0, 0, 0, 0, 0, 0, 0, 2, 0, 2, 0, 0, 0, 2, 0, 2, 0, 1, 0, 0, 1, 0, 0, 0, 0, 0, 0, 0, 1, 0, 0, 0, 0, 0, 0, 0, 0, 2, 0, 2, 0, 1, 0, 0, 2, 0, 2, 0, 1, 0, 0, 1, 0, 0, 0, 0, 0, 0, 0, 0, 0, 0, 0, 0, 0, 0, 0, 2, 0, 2, 0, 1, 0, 0, 1, 2, 0, 2, 0, 1, 0, 0, 1, 0, 0, 0, 0, 0, 0, 0, 0, 0, 0, 0, 0, 0, 0, 0, 2, 0, 2, 0, 1, 0, 0, 1, 0, 0, 2, 0, 1, 0, 0, 1, 0, 0, 0, 0, 0, 0, 0, 0, 2, 0, 0, 0, 0, 0, 0, 2, 0, 2, 0, 1, 0, 0, 1, 0, 0, 2, 0, 1, 0, 0, 1, 0, 0, 0, 0, 0, 0, 0, 0, 2, 0, 0, 0, 0, 0, 2, 0, 2, 0, 1, 0, 0, 1, 0, 0, 0, 0, 1, 0, 0, 1, 0, 0, 0, 0, 0, 0, 0, 0, 2, 0, 2, 0, 0, 0, 0, 2, 0, 2, 0, 1, 0, 0, 1, 0, 0, 0, 0, 0, 0, 0, 1, 0, 0, 0, 0, 0, 0, 0, 0, 2, 0, 2, 0, 1, 0, 0, 2, 0, 2, 0, 1, 0, 0, 1, 0, 0, 0, 0, 0, 0])
_uv = me_sphere.uv_layers.new(name='UVMap')
_uv.uv.foreach_set('vector', [0.5, 0.1464, 0.5, 0.2222, 0.5542, 0.2276, 0.569, 0.1532, 0.5, 0.1464, 0.5, 0.08427, 0.5811, 0.09225, 0.569, 0.1532, 0.5, 0.08427, 0.5, 0.1464, 0.569, 0.1532, 0.5811, 0.09225, 0.5, 0.2222, 0.5, 0.1464, 0.569, 0.1532, 0.5542, 0.2276, 0.5, 0.03806, 0.5, 0.08427, 0.5811, 0.09225, 0.5901, 0.04694, 0.5, 0.3087, 0.5, 0.2222, 0.5542, 0.2276, 0.5373, 0.3123, 0.5, 0.009607, 0.5, 0.03806, 0.5901, 0.04694, 0.5957, 0.01903, 0.5, 0.4025, 0.5, 0.3087, 0.5373, 0.3123, 0.519, 0.4043, 0.5, 0.0, 0.5, 0.009607, 0.5957, 0.01903, 0.5975, 0.009607, 0.5, 0.4025, 0.5, 0.5, 0.519, 0.4043, 0.5, 0.5, 0.5, 0.4025, 0.519, 0.4043, 0.5, 0.009607, 0.5, 0.0, 0.5975, 0.009607, 0.5957, 0.01903, 0.5, 0.3087, 0.5, 0.4025, 0.519, 0.4043, 0.5373, 0.3123, 0.5, 0.03806, 0.5, 0.009607, 0.5957, 0.01903, 0.5901, 0.04694, 0.5, 0.2222, 0.5, 0.3087, 0.5373, 0.3123, 0.5542, 0.2276, 0.5, 0.08427, 0.5, 0.03806, 0.5901, 0.04694, 0.5811, 0.09225, 0.5542, 0.2276, 0.5373, 0.3123, 0.5732, 0.3232, 0.6063, 0.2434, 0.5811, 0.09225, 0.5901, 0.04694, 0.6768, 0.07322, 0.6591, 0.1159, 0.569, 0.1532, 0.5542, 0.2276, 0.6063, 0.2434, 0.6353, 0.1734, 0.569, 0.1532, 0.5811, 0.09225, 0.6591, 0.1159, 0.6353, 0.1734, 0.5811, 0.09225, 0.569, 0.1532, 0.6353, 0.1734, 0.6591, 0.1159, 0.5542, 0.2276, 0.569, 0.1532, 0.6353, 0.1734, 0.6063, 0.2434, 0.5901, 0.04694, 0.5811, 0.09225, 0.6591, 0.1159, 0.6768, 0.07322, 0.5373, 0.3123, 0.5542, 0.2276, 0.6063, 0.2434, 0.5732, 0.3232, 0.5957, 0.01903, 0.5901, 0.04694, 0.6768, 0.07322, 0.6877, 0.04694, 0.519, 0.4043, 0.5373, 0.3123, 0.5732, 0.3232, 0.5373, 0.4099, 0.5975, 0.009607, 0.5957, 0.01903, 0.6877, 0.04694, 0.6913, 0.03806, 0.519, 0.4043, 0.5, 0.5, 0.5373, 0.4099, 0.5, 0.5, 0.519, 0.4043, 0.5373, 0.4099, 0.5957, 0.01903, 0.5975, 0.009607, 0.6913, 0.03806, 0.6877, 0.04694, 0.5373, 0.3123, 0.519, 0.4043, 0.5373, 0.4099, 0.5732, 0.3232, 0.5901, 0.04694, 0.5957, 0.01903, 0.6877, 0.04694, 0.6768, 0.07322, 0.6877, 0.04694, 0.6768, 0.07322, 0.7566, 0.1159, 0.7724, 0.09225, 0.5373, 0.4099, 0.5732, 0.3232, 0.6063, 0.3409, 0.5542, 0.4189, 0.6913, 0.03806, 0.6877, 0.04694, 0.7724, 0.09225, 0.7778, 0.08427, 0.5373, 0.4099, 0.5, 0.5, 0.5542, 0.4189, 0.5, 0.5, 0.5373, 0.4099, 0.5542, 0.4189, 0.6877, 0.04694, 0.6913, 0.03806, 0.7778, 0.08427, 0.7724, 0.09225, 0.5732, 0.3232, 0.5373, 0.4099, 0.5542, 0.4189, 0.6063, 0.3409, 0.6768, 0.07322, 0.6877, 0.04694, 0.7724, 0.09225, 0.7566, 0.1159, 0.6063, 0.2434, 0.5732, 0.3232, 0.6063, 0.3409, 0.6543, 0.269, 0.6591, 0.1159, 0.6768, 0.07322, 0.7566, 0.1159, 0.731, 0.1543, 0.6353, 0.1734, 0.6063, 0.2434, 0.6543, 0.269, 0.6964, 0.206, 0.6353, 0.1734, 0.6591, 0.1159, 0.731, 0.1543, 0.6964, 0.206, 0.6591, 0.1159, 0.6353, 0.1734, 0.6964, 0.206, 0.731, 0.1543, 0.6063, 0.2434, 0.6353, 0.1734, 0.6964, 0.206, 0.6543, 0.269, 0.6768, 0.07322, 0.6591, 0.1159, 0.731, 0.1543, 0.7566, 0.1159, 0.5732, 0.3232, 0.6063, 0.2434, 0.6543, 0.269, 0.6063, 0.3409, 0.731, 0.1543, 0.7566, 0.1159, 0.8266, 0.1734, 0.794, 0.206, 0.6964, 0.206, 0.6543, 0.269, 0.6964, 0.3036, 0.75, 0.25, 0.6964, 0.206, 0.731, 0.1543, 0.794, 0.206, 0.75, 0.25, 0.731, 0.1543, 0.6964, 0.206, 0.75, 0.25, 0.794, 0.206, 0.6543, 0.269, 0.6964, 0.206, 0.75, 0.25, 0.6964, 0.3036, 0.7566, 0.1159, 0.731, 0.1543, 0.794, 0.206, 0.8266, 0.1734, 0.6063, 0.3409, 0.6543, 0.269, 0.6964, 0.3036, 0.6353, 0.3647, 0.7724, 0.09225, 0.7566, 0.1159, 0.8266, 0.1734, 0.8468, 0.1532, 0.5542, 0.4189, 0.6063, 0.3409, 0.6353, 0.3647, 0.569, 0.431, 0.7778, 0.08427, 0.7724, 0.09225, 0.8468, 0.1532, 0.8536, 0.1464, 0.5542, 0.4189, 0.5, 0.5, 0.569, 0.431, 0.5, 0.5, 0.5542, 0.4189, 0.569, 0.431, 0.7724, 0.09225, 0.7778, 0.08427, 0.8536, 0.1464, 0.8468, 0.1532, 0.6063, 0.3409, 0.5542, 0.4189, 0.569, 0.431, 0.6353, 0.3647, 0.7566, 0.1159, 0.7724, 0.09225, 0.8468, 0.1532, 0.8266, 0.1734, 0.6543, 0.269, 0.6063, 0.3409, 0.6353, 0.3647, 0.6964, 0.3036, 0.569, 0.431, 0.6353, 0.3647, 0.6591, 0.3937, 0.5811, 0.4458, 0.8536, 0.1464, 0.8468, 0.1532, 0.9077, 0.2276, 0.9157, 0.2222, 0.569, 0.431, 0.5, 0.5, 0.5811, 0.4458, 0.5, 0.5, 0.569, 0.431, 0.5811, 0.4458, 0.8468, 0.1532, 0.8536, 0.1464, 0.9157, 0.2222, 0.9077, 0.2276, 0.6353, 0.3647, 0.569, 0.431, 0.5811, 0.4458, 0.6591, 0.3937, 0.8266, 0.1734, 0.8468, 0.1532, 0.9077, 0.2276, 0.8841, 0.2434, 0.6964, 0.3036, 0.6353, 0.3647, 0.6591, 0.3937, 0.731, 0.3457, 0.794, 0.206, 0.8266, 0.1734, 0.8841, 0.2434, 0.8457, 0.269, 0.75, 0.25, 0.6964, 0.3036, 0.731, 0.3457, 0.794, 0.3036, 0.75, 0.25, 0.794, 0.206, 0.8457, 0.269, 0.794, 0.3036, 0.794, 0.206, 0.75, 0.25, 0.794, 0.3036, 0.8457, 0.269, 0.6964, 0.3036, 0.75, 0.25, 0.794, 0.3036, 0.731, 0.3457, 0.8266, 0.1734, 0.794, 0.206, 0.8457, 0.269, 0.8841, 0.2434, 0.6353, 0.3647, 0.6964, 0.3036, 0.731, 0.3457, 0.6591, 0.3937, 0.8468, 0.1532, 0.8266, 0.1734, 0.8841, 0.2434, 0.9077, 0.2276, 0.794, 0.3036, 0.731, 0.3457, 0.7566, 0.3937, 0.8266, 0.3647, 0.794, 0.3036, 0.8457, 0.269, 0.8841, 0.3409, 0.8266, 0.3647, 0.8457, 0.269, 0.794, 0.3036, 0.8266, 0.3647, 0.8841, 0.3409, 0.731, 0.3457, 0.794, 0.3036, 0.8266, 0.3647, 0.7566, 0.3937, 0.8841, 0.2434, 0.8457, 0.269, 0.8841, 0.3409, 0.9268, 0.3232, 0.6591, 0.3937, 0.731, 0.3457, 0.7566, 0.3937, 0.6768, 0.4268, 0.9077, 0.2276, 0.8841, 0.2434, 0.9268, 0.3232, 0.9531, 0.3123, 0.5811, 0.4458, 0.6591, 0.3937, 0.6768, 0.4268, 0.5901, 0.4627, 0.9157, 0.2222, 0.9077, 0.2276, 0.9531, 0.3123, 0.9619, 0.3087, 0.5811, 0.4458, 0.5, 0.5, 0.5901, 0.4627, 0.5, 0.5, 0.5811, 0.4458, 0.5901, 0.4627, 0.9077, 0.2276, 0.9157, 0.2222, 0.9619, 0.3087, 0.9531, 0.3123, 0.6591, 0.3937, 0.5811, 0.4458, 0.5901, 0.4627, 0.6768, 0.4268, 0.8841, 0.2434, 0.9077, 0.2276, 0.9531, 0.3123, 0.9268, 0.3232, 0.731, 0.3457, 0.6591, 0.3937, 0.6768, 0.4268, 0.7566, 0.3937, 0.8457, 0.269, 0.8841, 0.2434, 0.9268, 0.3232, 0.8841, 0.3409, 0.9619, 0.3087, 0.9531, 0.3123, 0.981, 0.4043, 0.9904, 0.4025, 0.5901, 0.4627, 0.5, 0.5, 0.5957, 0.481, 0.5, 0.5, 0.5901, 0.4627, 0.5957, 0.481, 0.9531, 0.3123, 0.9619, 0.3087, 0.9904, 0.4025, 0.981, 0.4043, 0.6768, 0.4268, 0.5901, 0.4627, 0.5957, 0.481, 0.6877, 0.4627, 0.9268, 0.3232, 0.9531, 0.3123, 0.981, 0.4043, 0.9531, 0.4099, 0.7566, 0.3937, 0.6768, 0.4268, 0.6877, 0.4627, 0.7724, 0.4458, 0.8841, 0.3409, 0.9268, 0.3232, 0.9531, 0.4099, 0.9077, 0.4189, 0.8266, 0.3647, 0.7566, 0.3937, 0.7724, 0.4458, 0.8468, 0.431, 0.8266, 0.3647, 0.8841, 0.3409, 0.9077, 0.4189, 0.8468, 0.431, 0.8841, 0.3409, 0.8266, 0.3647, 0.8468, 0.431, 0.9077, 0.4189, 0.7566, 0.3937, 0.8266, 0.3647, 0.8468, 0.431, 0.7724, 0.4458, 0.9268, 0.3232, 0.8841, 0.3409, 0.9077, 0.4189, 0.9531, 0.4099, 0.6768, 0.4268, 0.7566, 0.3937, 0.7724, 0.4458, 0.6877, 0.4627, 0.9531, 0.3123, 0.9268, 0.3232, 0.9531, 0.4099, 0.981, 0.4043, 0.5901, 0.4627, 0.6768, 0.4268, 0.6877, 0.4627, 0.5957, 0.481, 0.8468, 0.431, 0.9077, 0.4189, 0.9157, 0.5, 0.8536, 0.5, 0.9077, 0.4189, 0.8468, 0.431, 0.8536, 0.5, 0.9157, 0.5, 0.7724, 0.4458, 0.8468, 0.431, 0.8536, 0.5, 0.7778, 0.5, 0.9531, 0.4099, 0.9077, 0.4189, 0.9157, 0.5, 0.9619, 0.5, 0.6877, 0.4627, 0.7724, 0.4458, 0.7778, 0.5, 0.6913, 0.5, 0.981, 0.4043, 0.9531, 0.4099, 0.9619, 0.5, 0.9904, 0.5, 0.5957, 0.481, 0.6877, 0.4627, 0.6913, 0.5, 0.5975, 0.5, 0.9904, 0.4025, 0.981, 0.4043, 0.9904, 0.5, 1.0, 0.5, 0.5957, 0.481, 0.5, 0.5, 0.5975, 0.5, 0.5, 0.5, 0.5957, 0.481, 0.5975, 0.5, 0.981, 0.4043, 0.9904, 0.4025, 1.0, 0.5, 0.9904, 0.5, 0.6877, 0.4627, 0.5957, 0.481, 0.5975, 0.5, 0.6913, 0.5, 0.9531, 0.4099, 0.981, 0.4043, 0.9904, 0.5, 0.9619, 0.5, 0.7724, 0.4458, 0.6877, 0.4627, 0.6913, 0.5, 0.7778, 0.5, 0.9077, 0.4189, 0.9531, 0.4099, 0.9619, 0.5, 0.9157, 0.5, 0.8468, 0.431, 0.7724, 0.4458, 0.7778, 0.5, 0.8536, 0.5, 0.5, 0.5, 0.5975, 0.5, 0.5957, 0.519, 0.9904, 0.5, 1.0, 0.5, 0.9904, 0.5975, 0.981, 0.5957, 0.6913, 0.5, 0.5975, 0.5, 0.5957, 0.519, 0.6877, 0.5373, 0.9619, 0.5, 0.9904, 0.5, 0.981, 0.5957, 0.9531, 0.5901, 0.7778, 0.5, 0.6913, 0.5, 0.6877, 0.5373, 0.7724, 0.5542, 0.9157, 0.5, 0.9619, 0.5, 0.9531, 0.5901, 0.9077, 0.5811, 0.8536, 0.5, 0.7778, 0.5, 0.7724, 0.5542, 0.8468, 0.569, 0.8536, 0.5, 0.9157, 0.5, 0.9077, 0.5811, 0.8468, 0.569, 0.9157, 0.5, 0.8536, 0.5, 0.8468, 0.569, 0.9077, 0.5811, 0.7778, 0.5, 0.8536, 0.5, 0.8468, 0.569, 0.7724, 0.5542, 0.9619, 0.5, 0.9157, 0.5, 0.9077, 0.5811, 0.9531, 0.5901, 0.6913, 0.5, 0.7778, 0.5, 0.7724, 0.5542, 0.6877, 0.5373, 0.9904, 0.5, 0.9619, 0.5, 0.9531, 0.5901, 0.981, 0.5957, 0.5975, 0.5, 0.6913, 0.5, 0.6877, 0.5373, 0.5957, 0.519, 1.0, 0.5, 0.9904, 0.5, 0.981, 0.5957, 0.9904, 0.5975, 0.5975, 0.5, 0.5, 0.5, 0.5957, 0.519, 0.7724, 0.5542, 0.8468, 0.569, 0.8266, 0.6353, 0.7566, 0.6063, 0.9531, 0.5901, 0.9077, 0.5811, 0.8841, 0.6591, 0.9268, 0.6768, 0.6877, 0.5373, 0.7724, 0.5542, 0.7566, 0.6063, 0.6768, 0.5732, 0.981, 0.5957, 0.9531, 0.5901, 0.9268, 0.6768, 0.9531, 0.6877, 0.5957, 0.519, 0.6877, 0.5373, 0.6768, 0.5732, 0.5901, 0.5373, 0.9904, 0.5975, 0.981, 0.5957, 0.9531, 0.6877, 0.9619, 0.6913, 0.5957, 0.519, 0.5, 0.5, 0.5901, 0.5373, 0.5, 0.5, 0.5957, 0.519, 0.5901, 0.5373, 0.981, 0.5957, 0.9904, 0.5975, 0.9619, 0.6913, 0.9531, 0.6877, 0.6877, 0.5373, 0.5957, 0.519, 0.5901, 0.5373, 0.6768, 0.5732, 0.9531, 0.5901, 0.981, 0.5957, 0.9531, 0.6877, 0.9268, 0.6768, 0.7724, 0.5542, 0.6877, 0.5373, 0.6768, 0.5732, 0.7566, 0.6063, 0.9077, 0.5811, 0.9531, 0.5901, 0.9268, 0.6768, 0.8841, 0.6591, 0.8468, 0.569, 0.7724, 0.5542, 0.7566, 0.6063, 0.8266, 0.6353, 0.8468, 0.569, 0.9077, 0.5811, 0.8841, 0.6591, 0.8266, 0.6353, 0.9077, 0.5811, 0.8468, 0.569, 0.8266, 0.6353, 0.8841, 0.6591, 0.6768, 0.5732, 0.5901, 0.5373, 0.5811, 0.5542, 0.6591, 0.6063, 0.9268, 0.6768, 0.9531, 0.6877, 0.9077, 0.7724, 0.8841, 0.7566, 0.7566, 0.6063, 0.6768, 0.5732, 0.6591, 0.6063, 0.731, 0.6543, 0.8841, 0.6591, 0.9268, 0.6768, 0.8841, 0.7566, 0.8457, 0.731, 0.8266, 0.6353, 0.7566, 0.6063, 0.731, 0.6543, 0.794, 0.6964, 0.8266, 0.6353, 0.8841, 0.6591, 0.8457, 0.731, 0.794, 0.6964, 0.8841, 0.6591, 0.8266, 0.6353, 0.794, 0.6964, 0.8457, 0.731, 0.7566, 0.6063, 0.8266, 0.6353, 0.794, 0.6964, 0.731, 0.6543, 0.9268, 0.6768, 0.8841, 0.6591, 0.8457, 0.731, 0.8841, 0.7566, 0.6768, 0.5732, 0.7566, 0.6063, 0.731, 0.6543, 0.6591, 0.6063, 0.9531, 0.6877, 0.9268, 0.6768, 0.8841, 0.7566, 0.9077, 0.7724, 0.5901, 0.5373, 0.6768, 0.5732, 0.6591, 0.6063, 0.5811, 0.5542, 0.9619, 0.6913, 0.9531, 0.6877, 0.9077, 0.7724, 0.9157, 0.7778, 0.5901, 0.5373, 0.5, 0.5, 0.5811, 0.5542, 0.5, 0.5, 0.5901, 0.5373, 0.5811, 0.5542, 0.9531, 0.6877, 0.9619, 0.6913, 0.9157, 0.7778, 0.9077, 0.7724, 0.8841, 0.7566, 0.8457, 0.731, 0.794, 0.794, 0.8266, 0.8266, 0.6591, 0.6063, 0.731, 0.6543, 0.6964, 0.6964, 0.6353, 0.6353, 0.9077, 0.7724, 0.8841, 0.7566, 0.8266, 0.8266, 0.8468, 0.8468, 0.5811, 0.5542, 0.6591, 0.6063, 0.6353, 0.6353, 0.569, 0.569, 0.9157, 0.7778, 0.9077, 0.7724, 0.8468, 0.8468, 0.8536, 0.8536, 0.5811, 0.5542, 0.5, 0.5, 0.569, 0.569, 0.5, 0.5, 0.5811, 0.5542, 0.569, 0.569, 0.9077, 0.7724, 0.9157, 0.7778, 0.8536, 0.8536, 0.8468, 0.8468, 0.6591, 0.6063, 0.5811, 0.5542, 0.569, 0.569, 0.6353, 0.6353, 0.8841, 0.7566, 0.9077, 0.7724, 0.8468, 0.8468, 0.8266, 0.8266, 0.731, 0.6543, 0.6591, 0.6063, 0.6353, 0.6353, 0.6964, 0.6964, 0.8457, 0.731, 0.8841, 0.7566, 0.8266, 0.8266, 0.794, 0.794, 0.794, 0.6964, 0.731, 0.6543, 0.6964, 0.6964, 0.75, 0.75, 0.794, 0.6964, 0.8457, 0.731, 0.794, 0.794, 0.75, 0.75, 0.8457, 0.731, 0.794, 0.6964, 0.75, 0.75, 0.794, 0.794, 0.731, 0.6543, 0.794, 0.6964, 0.75, 0.75, 0.6964, 0.6964, 0.8266, 0.8266, 0.8468, 0.8468, 0.7724, 0.9077, 0.7566, 0.8841, 0.6964, 0.6964, 0.6353, 0.6353, 0.6063, 0.6591, 0.6543, 0.731, 0.794, 0.794, 0.8266, 0.8266, 0.7566, 0.8841, 0.731, 0.8457, 0.75, 0.75, 0.6964, 0.6964, 0.6543, 0.731, 0.6964, 0.794, 0.75, 0.75, 0.794, 0.794, 0.731, 0.8457, 0.6964, 0.794, 0.794, 0.794, 0.75, 0.75, 0.6964, 0.794, 0.731, 0.8457, 0.6964, 0.6964, 0.75, 0.75, 0.6964, 0.794, 0.6543, 0.731, 0.8266, 0.8266, 0.794, 0.794, 0.731, 0.8457, 0.7566, 0.8841, 0.6353, 0.6353, 0.6964, 0.6964, 0.6543, 0.731, 0.6063, 0.6591, 0.8468, 0.8468, 0.8266, 0.8266, 0.7566, 0.8841, 0.7724, 0.9077, 0.569, 0.569, 0.6353, 0.6353, 0.6063, 0.6591, 0.5542, 0.5811, 0.8536, 0.8536, 0.8468, 0.8468, 0.7724, 0.9077, 0.7778, 0.9157, 0.569, 0.569, 0.5, 0.5, 0.5542, 0.5811, 0.5, 0.5, 0.569, 0.569, 0.5542, 0.5811, 0.8468, 0.8468, 0.8536, 0.8536, 0.7778, 0.9157, 0.7724, 0.9077, 0.6353, 0.6353, 0.569, 0.569, 0.5542, 0.5811, 0.6063, 0.6591, 0.6063, 0.6591, 0.6543, 0.731, 0.6063, 0.7566, 0.5732, 0.6768, 0.7724, 0.9077, 0.7566, 0.8841, 0.6768, 0.9268, 0.6877, 0.9531, 0.5542, 0.5811, 0.6063, 0.6591, 0.5732, 0.6768, 0.5373, 0.5901, 0.7778, 0.9157, 0.7724, 0.9077, 0.6877, 0.9531, 0.6913, 0.9619, 0.5542, 0.5811, 0.5, 0.5, 0.5373, 0.5901, 0.5, 0.5, 0.5542, 0.5811, 0.5373, 0.5901, 0.7724, 0.9077, 0.7778, 0.9157, 0.6913, 0.9619, 0.6877, 0.9531, 0.6063, 0.6591, 0.5542, 0.5811, 0.5373, 0.5901, 0.5732, 0.6768, 0.7566, 0.8841, 0.7724, 0.9077, 0.6877, 0.9531, 0.6768, 0.9268, 0.6543, 0.731, 0.6063, 0.6591, 0.5732, 0.6768, 0.6063, 0.7566, 0.731, 0.8457, 0.7566, 0.8841, 0.6768, 0.9268, 0.6591, 0.8841, 0.6964, 0.794, 0.6543, 0.731, 0.6063, 0.7566, 0.6353, 0.8266, 0.6964, 0.794, 0.731, 0.8457, 0.6591, 0.8841, 0.6353, 0.8266, 0.731, 0.8457, 0.6964, 0.794, 0.6353, 0.8266, 0.6591, 0.8841, 0.6543, 0.731, 0.6964, 0.794, 0.6353, 0.8266, 0.6063, 0.7566, 0.7566, 0.8841, 0.731, 0.8457, 0.6591, 0.8841, 0.6768, 0.9268, 0.6063, 0.7566, 0.5732, 0.6768, 0.5373, 0.6877, 0.5542, 0.7724, 0.6591, 0.8841, 0.6768, 0.9268, 0.5901, 0.9531, 0.5811, 0.9077, 0.6353, 0.8266, 0.6063, 0.7566, 0.5542, 0.7724, 0.569, 0.8468, 0.6353, 0.8266, 0.6591, 0.8841, 0.5811, 0.9077, 0.569, 0.8468, 0.6591, 0.8841, 0.6353, 0.8266, 0.569, 0.8468, 0.5811, 0.9077, 0.6063, 0.7566, 0.6353, 0.8266, 0.569, 0.8468, 0.5542, 0.7724, 0.6768, 0.9268, 0.6591, 0.8841, 0.5811, 0.9077, 0.5901, 0.9531, 0.5732, 0.6768, 0.6063, 0.7566, 0.5542, 0.7724, 0.5373, 0.6877, 0.6877, 0.9531, 0.6768, 0.9268, 0.5901, 0.9531, 0.5957, 0.981, 0.5373, 0.5901, 0.5732, 0.6768, 0.5373, 0.6877, 0.519, 0.5957, 0.6913, 0.9619, 0.6877, 0.9531, 0.5957, 0.981, 0.5975, 0.9904, 0.5373, 0.5901, 0.5, 0.5, 0.519, 0.5957, 0.5, 0.5, 0.5373, 0.5901, 0.519, 0.5957, 0.6877, 0.9531, 0.6913, 0.9619, 0.5975, 0.9904, 0.5957, 0.981, 0.5732, 0.6768, 0.5373, 0.5901, 0.519, 0.5957, 0.5373, 0.6877, 0.6768, 0.9268, 0.6877, 0.9531, 0.5957, 0.981, 0.5901, 0.9531, 0.5957, 0.981, 0.5901, 0.9531, 0.5, 0.9619, 0.5, 0.9904, 0.519, 0.5957, 0.5373, 0.6877, 0.5, 0.6913, 0.5, 0.5975, 0.5975, 0.9904, 0.5957, 0.981, 0.5, 0.9904, 0.5, 1.0, 0.519, 0.5957, 0.5, 0.5, 0.5, 0.5975, 0.5, 0.5, 0.519, 0.5957, 0.5, 0.5975, 0.5957, 0.981, 0.5975, 0.9904, 0.5, 1.0, 0.5, 0.9904, 0.5373, 0.6877, 0.519, 0.5957, 0.5, 0.5975, 0.5, 0.6913, 0.5901, 0.9531, 0.5957, 0.981, 0.5, 0.9904, 0.5, 0.9619, 0.5542, 0.7724, 0.5373, 0.6877, 0.5, 0.6913, 0.5, 0.7778, 0.5811, 0.9077, 0.5901, 0.9531, 0.5, 0.9619, 0.5, 0.9157, 0.569, 0.8468, 0.5542, 0.7724, 0.5, 0.7778, 0.5, 0.8536, 0.569, 0.8468, 0.5811, 0.9077, 0.5, 0.9157, 0.5, 0.8536, 0.5811, 0.9077, 0.569, 0.8468, 0.5, 0.8536, 0.5, 0.9157, 0.5542, 0.7724, 0.569, 0.8468, 0.5, 0.8536, 0.5, 0.7778, 0.5901, 0.9531, 0.5811, 0.9077, 0.5, 0.9157, 0.5, 0.9619, 0.5373, 0.6877, 0.5542, 0.7724, 0.5, 0.7778, 0.5, 0.6913, 0.5, 0.9157, 0.5, 0.9619, 0.4099, 0.9531, 0.4189, 0.9077, 0.5, 0.8536, 0.5, 0.7778, 0.4458, 0.7724, 0.431, 0.8468, 0.5, 0.8536, 0.5, 0.9157, 0.4189, 0.9077, 0.431, 0.8468, 0.5, 0.9157, 0.5, 0.8536, 0.431, 0.8468, 0.4189, 0.9077, 0.5, 0.7778, 0.5, 0.8536, 0.431, 0.8468, 0.4458, 0.7724, 0.5, 0.9619, 0.5, 0.9157, 0.4189, 0.9077, 0.4099, 0.9531, 0.5, 0.6913, 0.5, 0.7778, 0.4458, 0.7724, 0.4627, 0.6877, 0.5, 0.9904, 0.5, 0.9619, 0.4099, 0.9531, 0.4043, 0.981, 0.5, 0.5975, 0.5, 0.6913, 0.4627, 0.6877, 0.481, 0.5957, 0.5, 1.0, 0.5, 0.9904, 0.4043, 0.981, 0.4025, 0.9904, 0.5, 0.5975, 0.5, 0.5, 0.481, 0.5957, 0.5, 0.5, 0.5, 0.5975, 0.481, 0.5957, 0.5, 0.9904, 0.5, 1.0, 0.4025, 0.9904, 0.4043, 0.981, 0.5, 0.6913, 0.5, 0.5975, 0.481, 0.5957, 0.4627, 0.6877, 0.5, 0.9619, 0.5, 0.9904, 0.4043, 0.981, 0.4099, 0.9531, 0.5, 0.7778, 0.5, 0.6913, 0.4627, 0.6877, 0.4458, 0.7724, 0.481, 0.5957, 0.4627, 0.6877, 0.4268, 0.6768, 0.4627, 0.5901, 0.4025, 0.9904, 0.4043, 0.981, 0.3123, 0.9531, 0.3087, 0.9619, 0.481, 0.5957, 0.5, 0.5, 0.4627, 0.5901, 0.5, 0.5, 0.481, 0.5957, 0.4627, 0.5901, 0.4043, 0.981, 0.4025, 0.9904, 0.3087, 0.9619, 0.3123, 0.9531, 0.4627, 0.6877, 0.481, 0.5957, 0.4627, 0.5901, 0.4268, 0.6768, 0.4099, 0.9531, 0.4043, 0.981, 0.3123, 0.9531, 0.3232, 0.9268, 0.4458, 0.7724, 0.4627, 0.6877, 0.4268, 0.6768, 0.3937, 0.7566, 0.4189, 0.9077, 0.4099, 0.9531, 0.3232, 0.9268, 0.3409, 0.8841, 0.431, 0.8468, 0.4458, 0.7724, 0.3937, 0.7566, 0.3647, 0.8266, 0.431, 0.8468, 0.4189, 0.9077, 0.3409, 0.8841, 0.3647, 0.8266, 0.4189, 0.9077, 0.431, 0.8468, 0.3647, 0.8266, 0.3409, 0.8841, 0.4458, 0.7724, 0.431, 0.8468, 0.3647, 0.8266, 0.3937, 0.7566, 0.4099, 0.9531, 0.4189, 0.9077, 0.3409, 0.8841, 0.3232, 0.9268, 0.4627, 0.6877, 0.4458, 0.7724, 0.3937, 0.7566, 0.4268, 0.6768, 0.4043, 0.981, 0.4099, 0.9531, 0.3232, 0.9268, 0.3123, 0.9531, 0.3647, 0.8266, 0.3409, 0.8841, 0.269, 0.8457, 0.3036, 0.794, 0.3409, 0.8841, 0.3647, 0.8266, 0.3036, 0.794, 0.269, 0.8457, 0.3937, 0.7566, 0.3647, 0.8266, 0.3036, 0.794, 0.3457, 0.731, 0.3232, 0.9268, 0.3409, 0.8841, 0.269, 0.8457, 0.2434, 0.8841, 0.4268, 0.6768, 0.3937, 0.7566, 0.3457, 0.731, 0.3937, 0.6591, 0.3123, 0.9531, 0.3232, 0.9268, 0.2434, 0.8841, 0.2276, 0.9077, 0.4627, 0.5901, 0.4268, 0.6768, 0.3937, 0.6591, 0.4458, 0.5811, 0.3087, 0.9619, 0.3123, 0.9531, 0.2276, 0.9077, 0.2222, 0.9157, 0.4627, 0.5901, 0.5, 0.5, 0.4458, 0.5811, 0.5, 0.5, 0.4627, 0.5901, 0.4458, 0.5811, 0.3123, 0.9531, 0.3087, 0.9619, 0.2222, 0.9157, 0.2276, 0.9077, 0.4268, 0.6768, 0.4627, 0.5901, 0.4458, 0.5811, 0.3937, 0.6591, 0.3232, 0.9268, 0.3123, 0.9531, 0.2276, 0.9077, 0.2434, 0.8841, 0.3937, 0.7566, 0.4268, 0.6768, 0.3937, 0.6591, 0.3457, 0.731, 0.3409, 0.8841, 0.3232, 0.9268, 0.2434, 0.8841, 0.269, 0.8457, 0.3647, 0.8266, 0.3937, 0.7566, 0.3457, 0.731, 0.3036, 0.794, 0.4458, 0.5811, 0.5, 0.5, 0.431, 0.569, 0.5, 0.5, 0.4458, 0.5811, 0.431, 0.569, 0.2276, 0.9077, 0.2222, 0.9157, 0.1464, 0.8536, 0.1532, 0.8468, 0.3937, 0.6591, 0.4458, 0.5811, 0.431, 0.569, 0.3647, 0.6353, 0.2434, 0.8841, 0.2276, 0.9077, 0.1532, 0.8468, 0.1734, 0.8266, 0.3457, 0.731, 0.3937, 0.6591, 0.3647, 0.6353, 0.3036, 0.6964, 0.269, 0.8457, 0.2434, 0.8841, 0.1734, 0.8266, 0.206, 0.794, 0.3036, 0.794, 0.3457, 0.731, 0.3036, 0.6964, 0.25, 0.75, 0.3036, 0.794, 0.269, 0.8457, 0.206, 0.794, 0.25, 0.75, 0.269, 0.8457, 0.3036, 0.794, 0.25, 0.75, 0.206, 0.794, 0.3457, 0.731, 0.3036, 0.794, 0.25, 0.75, 0.3036, 0.6964, 0.2434, 0.8841, 0.269, 0.8457, 0.206, 0.794, 0.1734, 0.8266, 0.3937, 0.6591, 0.3457, 0.731, 0.3036, 0.6964, 0.3647, 0.6353, 0.2276, 0.9077, 0.2434, 0.8841, 0.1734, 0.8266, 0.1532, 0.8468, 0.4458, 0.5811, 0.3937, 0.6591, 0.3647, 0.6353, 0.431, 0.569, 0.2222, 0.9157, 0.2276, 0.9077, 0.1532, 0.8468, 0.1464, 0.8536, 0.206, 0.794, 0.25, 0.75, 0.206, 0.6964, 0.1543, 0.731, 0.3036, 0.6964, 0.25, 0.75, 0.206, 0.6964, 0.269, 0.6543, 0.1734, 0.8266, 0.206, 0.794, 0.1543, 0.731, 0.1159, 0.7566, 0.3647, 0.6353, 0.3036, 0.6964, 0.269, 0.6543, 0.3409, 0.6063, 0.1532, 0.8468, 0.1734, 0.8266, 0.1159, 0.7566, 0.09225, 0.7724, 0.431, 0.569, 0.3647, 0.6353, 0.3409, 0.6063, 0.4189, 0.5542, 0.1464, 0.8536, 0.1532, 0.8468, 0.09225, 0.7724, 0.08427, 0.7778, 0.431, 0.569, 0.5, 0.5, 0.4189, 0.5542, 0.5, 0.5, 0.431, 0.569, 0.4189, 0.5542, 0.1532, 0.8468, 0.1464, 0.8536, 0.08427, 0.7778, 0.09225, 0.7724, 0.3647, 0.6353, 0.431, 0.569, 0.4189, 0.5542, 0.3409, 0.6063, 0.1734, 0.8266, 0.1532, 0.8468, 0.09225, 0.7724, 0.1159, 0.7566, 0.3036, 0.6964, 0.3647, 0.6353, 0.3409, 0.6063, 0.269, 0.6543, 0.206, 0.794, 0.1734, 0.8266, 0.1159, 0.7566, 0.1543, 0.731, 0.25, 0.75, 0.3036, 0.6964, 0.269, 0.6543, 0.206, 0.6964, 0.25, 0.75, 0.206, 0.794, 0.1543, 0.731, 0.206, 0.6964, 0.09225, 0.7724, 0.08427, 0.7778, 0.03806, 0.6913, 0.04694, 0.6877, 0.3409, 0.6063, 0.4189, 0.5542, 0.4099, 0.5373, 0.3232, 0.5732, 0.1159, 0.7566, 0.09225, 0.7724, 0.04694, 0.6877, 0.07322, 0.6768, 0.269, 0.6543, 0.3409, 0.6063, 0.3232, 0.5732, 0.2434, 0.6063, 0.1543, 0.731, 0.1159, 0.7566, 0.07322, 0.6768, 0.1159, 0.6591, 0.206, 0.6964, 0.269, 0.6543, 0.2434, 0.6063, 0.1734, 0.6353, 0.206, 0.6964, 0.1543, 0.731, 0.1159, 0.6591, 0.1734, 0.6353, 0.1543, 0.731, 0.206, 0.6964, 0.1734, 0.6353, 0.1159, 0.6591, 0.269, 0.6543, 0.206, 0.6964, 0.1734, 0.6353, 0.2434, 0.6063, 0.1159, 0.7566, 0.1543, 0.731, 0.1159, 0.6591, 0.07322, 0.6768, 0.3409, 0.6063, 0.269, 0.6543, 0.2434, 0.6063, 0.3232, 0.5732, 0.09225, 0.7724, 0.1159, 0.7566, 0.07322, 0.6768, 0.04694, 0.6877, 0.4189, 0.5542, 0.3409, 0.6063, 0.3232, 0.5732, 0.4099, 0.5373, 0.08427, 0.7778, 0.09225, 0.7724, 0.04694, 0.6877, 0.03806, 0.6913, 0.4189, 0.5542, 0.5, 0.5, 0.4099, 0.5373, 0.5, 0.5, 0.4189, 0.5542, 0.4099, 0.5373, 0.2434, 0.6063, 0.1734, 0.6353, 0.1532, 0.569, 0.2276, 0.5542, 0.07322, 0.6768, 0.1159, 0.6591, 0.09225, 0.5811, 0.04694, 0.5901, 0.3232, 0.5732, 0.2434, 0.6063, 0.2276, 0.5542, 0.3123, 0.5373, 0.04694, 0.6877, 0.07322, 0.6768, 0.04694, 0.5901, 0.01903, 0.5957, 0.4099, 0.5373, 0.3232, 0.5732, 0.3123, 0.5373, 0.4043, 0.519, 0.03806, 0.6913, 0.04694, 0.6877, 0.01903, 0.5957, 0.009607, 0.5975, 0.4099, 0.5373, 0.5, 0.5, 0.4043, 0.519, 0.5, 0.5, 0.4099, 0.5373, 0.4043, 0.519, 0.04694, 0.6877, 0.03806, 0.6913, 0.009607, 0.5975, 0.01903, 0.5957, 0.3232, 0.5732, 0.4099, 0.5373, 0.4043, 0.519, 0.3123, 0.5373, 0.07322, 0.6768, 0.04694, 0.6877, 0.01903, 0.5957, 0.04694, 0.5901, 0.2434, 0.6063, 0.3232, 0.5732, 0.3123, 0.5373, 0.2276, 0.5542, 0.1159, 0.6591, 0.07322, 0.6768, 0.04694, 0.5901, 0.09225, 0.5811, 0.1734, 0.6353, 0.2434, 0.6063, 0.2276, 0.5542, 0.1532, 0.569, 0.1734, 0.6353, 0.1159, 0.6591, 0.09225, 0.5811, 0.1532, 0.569, 0.1159, 0.6591, 0.1734, 0.6353, 0.1532, 0.569, 0.09225, 0.5811, 0.3123, 0.5373, 0.4043, 0.519, 0.4025, 0.5, 0.3087, 0.5, 0.04694, 0.5901, 0.01903, 0.5957, 0.009607, 0.5, 0.03806, 0.5, 0.2276, 0.5542, 0.3123, 0.5373, 0.3087, 0.5, 0.2222, 0.5, 0.09225, 0.5811, 0.04694, 0.5901, 0.03806, 0.5, 0.08427, 0.5, 0.1532, 0.569, 0.2276, 0.5542, 0.2222, 0.5, 0.1464, 0.5, 0.1532, 0.569, 0.09225, 0.5811, 0.08427, 0.5, 0.1464, 0.5, 0.09225, 0.5811, 0.1532, 0.569, 0.1464, 0.5, 0.08427, 0.5, 0.2276, 0.5542, 0.1532, 0.569, 0.1464, 0.5, 0.2222, 0.5, 0.04694, 0.5901, 0.09225, 0.5811, 0.08427, 0.5, 0.03806, 0.5, 0.3123, 0.5373, 0.2276, 0.5542, 0.2222, 0.5, 0.3087, 0.5, 0.01903, 0.5957, 0.04694, 0.5901, 0.03806, 0.5, 0.009607, 0.5, 0.4043, 0.519, 0.3123, 0.5373, 0.3087, 0.5, 0.4025, 0.5, 0.009607, 0.5975, 0.01903, 0.5957, 0.009607, 0.5, 0.0, 0.5, 0.4043, 0.519, 0.5, 0.5, 0.4025, 0.5, 0.5, 0.5, 0.4043, 0.519, 0.4025, 0.5, 0.01903, 0.5957, 0.009607, 0.5975, 0.0, 0.5, 0.009607, 0.5, 0.03806, 0.5, 0.08427, 0.5, 0.09225, 0.4189, 0.04694, 0.4099, 0.3087, 0.5, 0.2222, 0.5, 0.2276, 0.4458, 0.3123, 0.4627, 0.009607, 0.5, 0.03806, 0.5, 0.04694, 0.4099, 0.01903, 0.4043, 0.4025, 0.5, 0.3087, 0.5, 0.3123, 0.4627, 0.4043, 0.481, 0.0, 0.5, 0.009607, 0.5, 0.01903, 0.4043, 0.009607, 0.4025, 0.4025, 0.5, 0.5, 0.5, 0.4043, 0.481, 0.5, 0.5, 0.4025, 0.5, 0.4043, 0.481, 0.009607, 0.5, 0.0, 0.5, 0.009607, 0.4025, 0.01903, 0.4043, 0.3087, 0.5, 0.4025, 0.5, 0.4043, 0.481, 0.3123, 0.4627, 0.03806, 0.5, 0.009607, 0.5, 0.01903, 0.4043, 0.04694, 0.4099, 0.2222, 0.5, 0.3087, 0.5, 0.3123, 0.4627, 0.2276, 0.4458, 0.08427, 0.5, 0.03806, 0.5, 0.04694, 0.4099, 0.09225, 0.4189, 0.1464, 0.5, 0.2222, 0.5, 0.2276, 0.4458, 0.1532, 0.431, 0.1464, 0.5, 0.08427, 0.5, 0.09225, 0.4189, 0.1532, 0.431, 0.08427, 0.5, 0.1464, 0.5, 0.1532, 0.431, 0.09225, 0.4189, 0.2222, 0.5, 0.1464, 0.5, 0.1532, 0.431, 0.2276, 0.4458, 0.04694, 0.4099, 0.01903, 0.4043, 0.04694, 0.3123, 0.07322, 0.3232, 0.2276, 0.4458, 0.3123, 0.4627, 0.3232, 0.4268, 0.2434, 0.3937, 0.09225, 0.4189, 0.04694, 0.4099, 0.07322, 0.3232, 0.1159, 0.3409, 0.1532, 0.431, 0.2276, 0.4458, 0.2434, 0.3937, 0.1734, 0.3647, 0.1532, 0.431, 0.09225, 0.4189, 0.1159, 0.3409, 0.1734, 0.3647, 0.09225, 0.4189, 0.1532, 0.431, 0.1734, 0.3647, 0.1159, 0.3409, 0.2276, 0.4458, 0.1532, 0.431, 0.1734, 0.3647, 0.2434, 0.3937, 0.04694, 0.4099, 0.09225, 0.4189, 0.1159, 0.3409, 0.07322, 0.3232, 0.3123, 0.4627, 0.2276, 0.4458, 0.2434, 0.3937, 0.3232, 0.4268, 0.01903, 0.4043, 0.04694, 0.4099, 0.07322, 0.3232, 0.04694, 0.3123, 0.4043, 0.481, 0.3123, 0.4627, 0.3232, 0.4268, 0.4099, 0.4627, 0.009607, 0.4025, 0.01903, 0.4043, 0.04694, 0.3123, 0.03806, 0.3087, 0.4043, 0.481, 0.5, 0.5, 0.4099, 0.4627, 0.5, 0.5, 0.4043, 0.481, 0.4099, 0.4627, 0.01903, 0.4043, 0.009607, 0.4025, 0.03806, 0.3087, 0.04694, 0.3123, 0.3123, 0.4627, 0.4043, 0.481, 0.4099, 0.4627, 0.3232, 0.4268, 0.3232, 0.4268, 0.2434, 0.3937, 0.269, 0.3457, 0.3409, 0.3937, 0.04694, 0.3123, 0.07322, 0.3232, 0.1159, 0.2434, 0.09225, 0.2276, 0.4099, 0.4627, 0.3232, 0.4268, 0.3409, 0.3937, 0.4189, 0.4458, 0.03806, 0.3087, 0.04694, 0.3123, 0.09225, 0.2276, 0.08427, 0.2222, 0.4099, 0.4627, 0.5, 0.5, 0.4189, 0.4458, 0.5, 0.5, 0.4099, 0.4627, 0.4189, 0.4458, 0.04694, 0.3123, 0.03806, 0.3087, 0.08427, 0.2222, 0.09225, 0.2276, 0.3232, 0.4268, 0.4099, 0.4627, 0.4189, 0.4458, 0.3409, 0.3937, 0.07322, 0.3232, 0.04694, 0.3123, 0.09225, 0.2276, 0.1159, 0.2434, 0.2434, 0.3937, 0.3232, 0.4268, 0.3409, 0.3937, 0.269, 0.3457, 0.1159, 0.3409, 0.07322, 0.3232, 0.1159, 0.2434, 0.1543, 0.269, 0.1734, 0.3647, 0.2434, 0.3937, 0.269, 0.3457, 0.206, 0.3036, 0.1734, 0.3647, 0.1159, 0.3409, 0.1543, 0.269, 0.206, 0.3036, 0.1159, 0.3409, 0.1734, 0.3647, 0.206, 0.3036, 0.1543, 0.269, 0.2434, 0.3937, 0.1734, 0.3647, 0.206, 0.3036, 0.269, 0.3457, 0.07322, 0.3232, 0.1159, 0.3409, 0.1543, 0.269, 0.1159, 0.2434, 0.1543, 0.269, 0.1159, 0.2434, 0.1734, 0.1734, 0.206, 0.206, 0.206, 0.3036, 0.269, 0.3457, 0.3036, 0.3036, 0.25, 0.25, 0.206, 0.3036, 0.1543, 0.269, 0.206, 0.206, 0.25, 0.25, 0.1543, 0.269, 0.206, 0.3036, 0.25, 0.25, 0.206, 0.206, 0.269, 0.3457, 0.206, 0.3036, 0.25, 0.25, 0.3036, 0.3036, 0.1159, 0.2434, 0.1543, 0.269, 0.206, 0.206, 0.1734, 0.1734, 0.3409, 0.3937, 0.269, 0.3457, 0.3036, 0.3036, 0.3647, 0.3647, 0.09225, 0.2276, 0.1159, 0.2434, 0.1734, 0.1734, 0.1532, 0.1532, 0.4189, 0.4458, 0.3409, 0.3937, 0.3647, 0.3647, 0.431, 0.431, 0.08427, 0.2222, 0.09225, 0.2276, 0.1532, 0.1532, 0.1464, 0.1464, 0.4189, 0.4458, 0.5, 0.5, 0.431, 0.431, 0.5, 0.5, 0.4189, 0.4458, 0.431, 0.431, 0.09225, 0.2276, 0.08427, 0.2222, 0.1464, 0.1464, 0.1532, 0.1532, 0.3409, 0.3937, 0.4189, 0.4458, 0.431, 0.431, 0.3647, 0.3647, 0.1159, 0.2434, 0.09225, 0.2276, 0.1532, 0.1532, 0.1734, 0.1734, 0.269, 0.3457, 0.3409, 0.3937, 0.3647, 0.3647, 0.3036, 0.3036, 0.431, 0.431, 0.3647, 0.3647, 0.3937, 0.3409, 0.4458, 0.4189, 0.1464, 0.1464, 0.1532, 0.1532, 0.2276, 0.09225, 0.2222, 0.08427, 0.431, 0.431, 0.5, 0.5, 0.4458, 0.4189, 0.5, 0.5, 0.431, 0.431, 0.4458, 0.4189, 0.1532, 0.1532, 0.1464, 0.1464, 0.2222, 0.08427, 0.2276, 0.09225, 0.3647, 0.3647, 0.431, 0.431, 0.4458, 0.4189, 0.3937, 0.3409, 0.1734, 0.1734, 0.1532, 0.1532, 0.2276, 0.09225, 0.2434, 0.1159, 0.3036, 0.3036, 0.3647, 0.3647, 0.3937, 0.3409, 0.3457, 0.269, 0.206, 0.206, 0.1734, 0.1734, 0.2434, 0.1159, 0.269, 0.1543, 0.25, 0.25, 0.3036, 0.3036, 0.3457, 0.269, 0.3036, 0.206, 0.25, 0.25, 0.206, 0.206, 0.269, 0.1543, 0.3036, 0.206, 0.206, 0.206, 0.25, 0.25, 0.3036, 0.206, 0.269, 0.1543, 0.3036, 0.3036, 0.25, 0.25, 0.3036, 0.206, 0.3457, 0.269, 0.1734, 0.1734, 0.206, 0.206, 0.269, 0.1543, 0.2434, 0.1159, 0.3647, 0.3647, 0.3036, 0.3036, 0.3457, 0.269, 0.3937, 0.3409, 0.1532, 0.1532, 0.1734, 0.1734, 0.2434, 0.1159, 0.2276, 0.09225, 0.3036, 0.206, 0.3457, 0.269, 0.3937, 0.2434, 0.3647, 0.1734, 0.3036, 0.206, 0.269, 0.1543, 0.3409, 0.1159, 0.3647, 0.1734, 0.269, 0.1543, 0.3036, 0.206, 0.3647, 0.1734, 0.3409, 0.1159, 0.3457, 0.269, 0.3036, 0.206, 0.3647, 0.1734, 0.3937, 0.2434, 0.2434, 0.1159, 0.269, 0.1543, 0.3409, 0.1159, 0.3232, 0.07322, 0.3937, 0.3409, 0.3457, 0.269, 0.3937, 0.2434, 0.4268, 0.3232, 0.2276, 0.09225, 0.2434, 0.1159, 0.3232, 0.07322, 0.3123, 0.04694, 0.4458, 0.4189, 0.3937, 0.3409, 0.4268, 0.3232, 0.4627, 0.4099, 0.2222, 0.08427, 0.2276, 0.09225, 0.3123, 0.04694, 0.3087, 0.03806, 0.4458, 0.4189, 0.5, 0.5, 0.4627, 0.4099, 0.5, 0.5, 0.4458, 0.4189, 0.4627, 0.4099, 0.2276, 0.09225, 0.2222, 0.08427, 0.3087, 0.03806, 0.3123, 0.04694, 0.3937, 0.3409, 0.4458, 0.4189, 0.4627, 0.4099, 0.4268, 0.3232, 0.2434, 0.1159, 0.2276, 0.09225, 0.3123, 0.04694, 0.3232, 0.07322, 0.3457, 0.269, 0.3937, 0.3409, 0.4268, 0.3232, 0.3937, 0.2434, 0.269, 0.1543, 0.2434, 0.1159, 0.3232, 0.07322, 0.3409, 0.1159, 0.3087, 0.03806, 0.3123, 0.04694, 0.4043, 0.01903, 0.4025, 0.009608, 0.4627, 0.4099, 0.5, 0.5, 0.481, 0.4043, 0.5, 0.5, 0.4627, 0.4099, 0.481, 0.4043, 0.3123, 0.04694, 0.3087, 0.03806, 0.4025, 0.009608, 0.4043, 0.01903, 0.4268, 0.3232, 0.4627, 0.4099, 0.481, 0.4043, 0.4627, 0.3123, 0.3232, 0.07322, 0.3123, 0.04694, 0.4043, 0.01903, 0.4099, 0.04694, 0.3937, 0.2434, 0.4268, 0.3232, 0.4627, 0.3123, 0.4458, 0.2276, 0.3409, 0.1159, 0.3232, 0.07322, 0.4099, 0.04694, 0.4189, 0.09225, 0.3647, 0.1734, 0.3937, 0.2434, 0.4458, 0.2276, 0.431, 0.1532, 0.3647, 0.1734, 0.3409, 0.1159, 0.4189, 0.09225, 0.431, 0.1532, 0.3409, 0.1159, 0.3647, 0.1734, 0.431, 0.1532, 0.4189, 0.09225, 0.3937, 0.2434, 0.3647, 0.1734, 0.431, 0.1532, 0.4458, 0.2276, 0.3232, 0.07322, 0.3409, 0.1159, 0.4189, 0.09225, 0.4099, 0.04694, 0.4268, 0.3232, 0.3937, 0.2434, 0.4458, 0.2276, 0.4627, 0.3123, 0.3123, 0.04694, 0.3232, 0.07322, 0.4099, 0.04694, 0.4043, 0.01903, 0.4627, 0.4099, 0.4268, 0.3232, 0.4627, 0.3123, 0.481, 0.4043, 0.431, 0.1532, 0.4189, 0.09225, 0.5, 0.08427, 0.5, 0.1464, 0.4189, 0.09225, 0.431, 0.1532, 0.5, 0.1464, 0.5, 0.08427, 0.4458, 0.2276, 0.431, 0.1532, 0.5, 0.1464, 0.5, 0.2222, 0.4099, 0.04694, 0.4189, 0.09225, 0.5, 0.08427, 0.5, 0.03806, 0.4627, 0.3123, 0.4458, 0.2276, 0.5, 0.2222, 0.5, 0.3087, 0.4043, 0.01903, 0.4099, 0.04694, 0.5, 0.03806, 0.5, 0.009607, 0.481, 0.4043, 0.4627, 0.3123, 0.5, 0.3087, 0.5, 0.4025, 0.4025, 0.009608, 0.4043, 0.01903, 0.5, 0.009607, 0.5, 0.0, 0.481, 0.4043, 0.5, 0.5, 0.5, 0.4025, 0.5, 0.5, 0.481, 0.4043, 0.5, 0.4025, 0.4043, 0.01903, 0.4025, 0.009608, 0.5, 0.0, 0.5, 0.009607, 0.4627, 0.3123, 0.481, 0.4043, 0.5, 0.4025, 0.5, 0.3087, 0.4099, 0.04694, 0.4043, 0.01903, 0.5, 0.009607, 0.5, 0.03806, 0.4458, 0.2276, 0.4627, 0.3123, 0.5, 0.3087, 0.5, 0.2222, 0.4189, 0.09225, 0.4099, 0.04694, 0.5, 0.03806, 0.5, 0.08427, 0.431, 0.1532, 0.4458, 0.2276, 0.5, 0.2222, 0.5, 0.1464])
me_sphere.materials.append(mat_total)
me_sphere.materials.append(mat_inner_1)
me_sphere.materials.append(mat_outer_1)
me_sphere.update()

# ---- curves / text
cu_beziercurve_001 = bpy.data.curves.new('BezierCurve.001', 'CURVE')
cu_beziercurve_001.dimensions = '3D'
_sp = cu_beziercurve_001.splines.new('BEZIER'); _sp.bezier_points.add(2)
_sp.bezier_points.foreach_set('co', [-1.947e-07, -0.09055, -0.01464, 3.294e-10, 0.3039, -0.07412, 1.947e-07, 0.01598, -0.6618])
_sp.bezier_points.foreach_set('handle_left', [-3.533e-07, -0.434, -0.09157, -1.735e-08, 0.3274, 0.1389, 9.735e-08, 0.2344, -0.287])
_sp.bezier_points.foreach_set('handle_right', [-9.691e-08, 0.1212, 0.03278, 1.581e-08, 0.2834, -0.2606, 4.191e-07, -0.4874, -1.526])
for _p, _l, _r in zip(_sp.bezier_points, ['ALIGNED', 'ALIGNED', 'ALIGNED'], ['ALIGNED', 'ALIGNED', 'ALIGNED']): _p.handle_left_type = _l; _p.handle_right_type = _r
_sp.order_u = 0
_sp.order_v = 0
cu_beziercurve_001.use_path = True
cu_beziercurve_001.bevel_depth = 0.02
cu_beziercurve_001.fill_mode = 'FULL'

# ---- objects
ob_beziercurve = bpy.data.objects.new('BezierCurve', cu_beziercurve_001)
ob_sphere = bpy.data.objects.new('Sphere', me_sphere)
ob_sun = bpy.data.objects.new('Sun', light_sun)
ob_point = bpy.data.objects.new('Point', light_point)

# ---- transforms, parenting, visibility, modifiers, constraints
ob_beziercurve.location = (0.0, 0.3329, 0.0)
ob_sphere.location = (0.0, 0.0, 0.0)
_vg = ob_sphere.vertex_groups.new(name='InnerEye')
_vg = ob_sphere.vertex_groups.new(name='OuterEye')
ob_sun.location = (0.0, 0.0, 0.8815)
ob_point.location = (0.0, -0.3404, 0.0)

# ---- collection membership
col_collection.objects.link(ob_beziercurve)
col_collection.objects.link(ob_sphere)
col_collection.objects.link(ob_sun)
col_collection.objects.link(ob_point)

# ---- scene / render settings (as saved in the file)
scene.frame_start = 1; scene.frame_end = 250; scene.frame_set(1)
scene.render.engine = 'BLENDER_EEVEE_NEXT'
scene.cycles.sampling_pattern = 'TABULATED_SOBOL'
scene.view_settings.view_transform = 'Filmic'
bpy.context.view_layer.update()

# ---- added for rendering (the .blend has no active camera): camera
cam_auto = bpy.data.cameras.new('AutoCamera')
cam_auto.lens = 50.0
cam_auto.sensor_width = 36.0
cam_auto.clip_end = 1000.0
ob_auto_camera = bpy.data.objects.new('AutoCamera', cam_auto)
scene.collection.objects.link(ob_auto_camera)
ob_auto_camera.location = (3.78562, -4.10316, 2.69028)
ob_auto_camera.rotation_euler = (1.09748, -7.21219e-08, 0.694738)
scene.camera = ob_auto_camera
bpy.context.view_layer.update()
